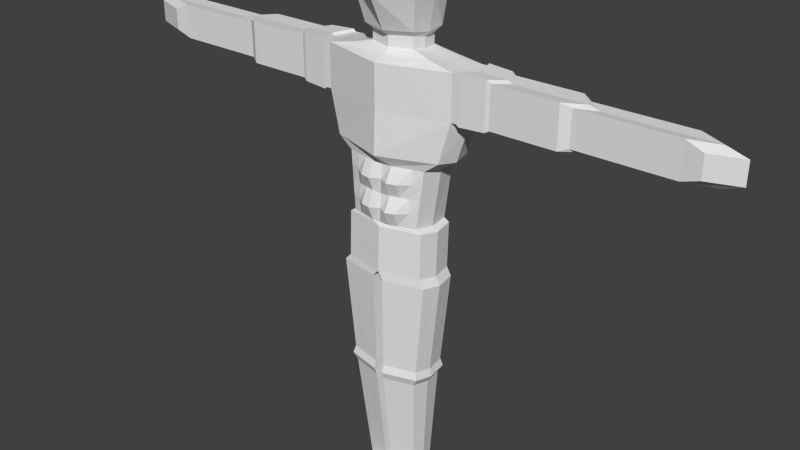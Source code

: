 # Source: player.blend  (saved by Blender 2.63.0; exported with 4.5.12 LTS)
import bpy
from mathutils import Matrix  # noqa: F401  (used for matrix-valued properties, if any)

bpy.ops.wm.read_factory_settings(use_empty=True)
scene = bpy.context.scene
scene.name = 'Scene'

# ---- collections
col_collection_1 = bpy.data.collections.new('Collection 1'); scene.collection.children.link(col_collection_1)

# ---- materials (node trees are filled in below, after node groups)
mat_material = bpy.data.materials.new('Material')
mat_material.alpha_threshold = 0.0
mat_material.use_transparent_shadow = False
mat_material.roughness = 0.5
mat_material.line_color = (0.0, 0.0, 0.0, 1.0)

# ---- material node trees

# ---- world
world_world = bpy.data.worlds.new('World'); scene.world = world_world
world_world.color = (0.05088, 0.05088, 0.05088)
world_world.use_sun_shadow = False
world_world.sun_shadow_jitter_overblur = 0.0
world_world.cycles.sampling_method = 'MANUAL'
world_world.cycles.sample_map_resolution = 256

# ---- meshes
me_cube = bpy.data.meshes.new('Cube')
me_cube.from_pydata([(0.7307, 0.5562, -0.9476), (0.757, -0.5678, -1.0), (-0.757, -0.5678, -1.0), (-0.7552, 0.5027, -0.9418), (0.6457, 0.5637, 0.5887), (0.6457, -0.8082, 0.5887), (-0.6457, -0.8082, 0.5887), (-0.6457, 0.5637, 0.5887), (0.8291, -5.96e-08, -1.0), (1.788e-07, 0.7407, -0.9637), (0.9891, 0.6526, -0.3312), (0.0, -0.7986, -1.0), (0.7371, -0.8641, -0.2788), (-0.8291, 2.98e-07, -1.0), (-0.7371, -0.8641, -0.2788), (-0.9646, 0.6987, -0.337), (0.8802, -5.364e-07, 0.5887), (2.384e-07, 0.8649, 0.5611), (-5.364e-07, -1.0, 0.5887), (-0.8802, 1.788e-07, 0.5887), (-1.49e-07, -1.788e-07, 0.8071), (1.0, -0.004793, -0.2788), (-2.98e-07, -1.079, -0.2788), (-1.0, -0.004792, -0.2788), (2.384e-07, 1.193, -0.2876), (0.6138, 0.4099, -1.054), (0.6359, -0.4262, -1.106), (-0.6368, -0.4262, -1.106), (-0.6353, 0.3701, -1.048), (0.6965, -0.003828, -1.106), (-0.000435, 0.5472, -1.07), (-0.0004351, -0.6914, -1.106), (-0.6974, -0.003827, -1.106), (1.196, 0.512, -1.365), (0.6138, 0.4099, -1.267), (0.6359, -0.4262, -1.32), (-0.6368, -0.4262, -1.32), (-0.6353, 0.3701, -1.262), (0.6965, -0.003828, -1.32), (-0.000435, 0.5472, -1.283), (-0.0004351, -0.6914, -1.32), (-0.6974, -0.003827, -1.32), (1.906, 0.5953, -1.453), (1.239, -0.5067, -1.417), (-1.237, -0.5067, -1.417), (-1.234, 0.4634, -1.359), (1.357, 0.007862, -1.417), (0.001316, 0.6792, -1.381), (0.001316, -0.8094, -1.417), (-1.355, 0.007862, -1.417), (1.906, 0.5953, -2.316), (1.974, -0.5874, -1.505), (-1.966, -0.5874, -1.505), (-1.962, 0.539, -1.447), (2.162, 0.01004, -1.505), (0.003956, 1.043, -1.469), (0.003956, -1.116, -1.505), (-2.154, 0.01004, -1.505), (1.582, 0.6498, -3.127), (1.974, -0.5874, -2.368), (-1.966, -0.5874, -2.368), (-1.962, 0.539, -2.31), (2.162, 0.01004, -2.368), (0.003956, 1.043, -2.332), (0.003956, -1.138, -2.368), (-2.154, 0.01004, -2.368), (1.167, 0.6644, -3.344), (1.639, -0.533, -3.179), (-1.636, -0.533, -3.179), (-1.632, 0.5934, -3.121), (1.795, 0.06448, -3.179), (0.001628, 1.097, -3.143), (0.001627, -1.083, -3.179), (-1.791, 0.06448, -3.179), (0.995, 0.7402, -4.473), (1.209, -0.5184, -3.397), (-1.21, -0.5184, -3.397), (-1.207, 0.608, -3.339), (1.324, 0.07911, -3.397), (-0.0002799, 0.8068, -3.361), (-0.0002802, -1.069, -3.397), (-1.325, 0.07911, -3.397), (1.153, 0.7447, -4.54), (1.031, -0.4426, -4.525), (-1.038, -0.4426, -4.525), (-1.036, 0.6838, -4.467), (1.13, 0.1549, -4.525), (-0.003468, 0.8825, -4.489), (-0.003468, -0.9928, -4.525), (-1.136, 0.1549, -4.525), (1.151, 0.7896, -5.382), (1.194, -0.4381, -4.593), (-1.201, -0.4381, -4.593), (-1.198, 0.6883, -4.534), (1.308, 0.1594, -4.593), (-0.003058, 0.9388, -4.556), (-0.003058, -0.9883, -4.593), (-1.314, 0.1594, -4.593), (-0.6036, 0.7333, -3.35), (1.193, -0.3932, -5.435), (-1.202, -0.3932, -5.435), (-1.199, 0.7332, -5.376), (1.307, 0.2043, -5.435), (-0.004588, 0.9837, -5.398), (-0.004588, -0.6361, -5.435), (-1.316, 0.2043, -5.435), (1.25, -0.09059, -5.492), (0.5834, 0.7615, -3.352), (-0.001874, 0.8446, -3.925), (-1.121, 0.6459, -3.903), (-0.5195, 0.8091, -4.478), (0.4958, 0.8372, -4.481), (1.081, 0.7023, -3.909), (0.5396, 0.7994, -3.917), (-0.5615, 0.7712, -3.914), (-0.9052, 0.6707, -3.344), (0.8752, 0.7129, -3.348), (-0.002671, 0.8833, -4.207), (-1.164, 0.627, -3.621), (-0.7775, 0.7464, -4.473), (0.7454, 0.7887, -4.477), (1.038, 0.7212, -4.191), (-0.3019, 0.7959, -3.355), (0.2916, 0.81, -3.357), (-0.001077, 0.8455, -3.643), (-1.078, 0.6649, -4.185), (-0.2615, 0.8717, -4.484), (0.2462, 0.8858, -4.485), (1.124, 0.6833, -3.627), (0.5177, 1.001, -4.199), (0.5615, 0.9628, -3.635), (0.2689, 0.8479, -3.921), (0.8103, 0.7508, -3.913), (-0.5826, 0.9346, -3.632), (-0.5405, 0.9725, -4.196), (-0.2817, 0.8338, -3.919), (-0.8414, 0.7086, -3.908), (0.7779, 0.806, -4.195), (-0.8733, 0.7259, -3.626), (0.2575, 1.049, -4.203), (0.2802, 1.011, -3.639), (0.8428, 0.7681, -3.631), (-0.2918, 0.9972, -3.637), (-0.2716, 1.035, -4.202), (-0.8095, 0.7637, -4.191), (2.053, 0.5953, -1.453), (2.053, 0.5953, -2.316), (2.127, -0.5874, -1.505), (-2.117, -0.5874, -1.505), (-2.112, 0.539, -1.447), (2.328, 0.01004, -1.505), (-2.319, 0.01004, -1.505), (2.127, -0.5874, -2.368), (-2.117, -0.5874, -2.368), (-2.112, 0.539, -2.31), (2.328, 0.01004, -2.368), (-2.319, 0.01004, -2.368), (2.123, 0.5953, -1.403), (2.123, 0.5953, -2.358), (2.199, -0.5874, -1.461), (-2.189, -0.5874, -1.461), (-2.184, 0.539, -1.397), (2.408, 0.01004, -1.461), (-2.398, 0.01004, -1.461), (2.199, -0.5874, -2.416), (-2.189, -0.5874, -2.416), (-2.184, 0.539, -2.352), (2.408, 0.01004, -2.416), (-2.398, 0.01004, -2.416), (2.123, 0.5953, -1.403), (2.123, 0.5953, -2.358), (2.199, -0.5874, -1.461), (-2.189, -0.5874, -1.461), (-2.184, 0.539, -1.397), (2.408, 0.01004, -1.461), (-2.398, 0.01004, -1.461), (2.199, -0.5874, -2.416), (-2.189, -0.5874, -2.416), (-2.184, 0.539, -2.352), (2.408, 0.01004, -2.416), (-2.398, 0.01004, -2.416), (2.831, 0.5493, -1.426), (2.831, 0.5493, -2.338), (2.933, -0.5425, -1.482), (-2.914, -0.5425, -1.482), (-2.907, 0.4973, -1.42), (3.211, 0.00901, -1.482), (-3.193, 0.00901, -1.482), (2.933, -0.5425, -2.394), (-2.914, -0.5425, -2.394), (-2.907, 0.4973, -2.332), (3.211, 0.00901, -2.394), (-3.193, 0.00901, -2.394), (2.943, 0.5171, -1.482), (2.943, 0.5171, -2.291), (3.049, -0.5111, -1.531), (-3.029, -0.5111, -1.531), (-3.022, 0.4681, -1.476), (3.338, 0.008287, -1.531), (-3.318, 0.008287, -1.531), (3.049, -0.5111, -2.34), (-3.029, -0.5111, -2.34), (-3.022, 0.4681, -2.286), (3.338, 0.008287, -2.34), (-3.318, 0.008287, -2.34), (4.777, 0.5171, -1.482), (4.777, 0.5171, -2.291), (4.949, -0.5111, -1.531), (-4.909, -0.5111, -1.531), (-4.897, 0.4681, -1.476), (5.418, 0.008287, -1.531), (-5.378, 0.008287, -1.531), (4.949, -0.5111, -2.34), (-4.909, -0.5111, -2.34), (-4.897, 0.4681, -2.286), (5.418, 0.008287, -2.34), (-5.378, 0.008287, -2.34), (5.024, 0.3871, -1.553), (5.024, 0.3871, -2.23), (5.204, -0.3843, -1.595), (-5.162, -0.3843, -1.595), (-5.149, 0.3503, -1.549), (5.698, 0.005367, -1.595), (-5.655, 0.005367, -1.595), (5.204, -0.3843, -2.271), (-5.162, -0.3843, -2.271), (-5.149, 0.3503, -2.225), (5.698, 0.005367, -2.271), (-5.655, 0.005367, -2.271), (7.665, 0.3871, -1.553), (7.665, 0.3871, -2.23), (7.941, -0.3843, -1.595), (-7.869, -0.3843, -1.595), (-7.85, 0.3503, -1.549), (8.693, 0.005367, -1.595), (-8.621, 0.005367, -1.595), (7.941, -0.3843, -2.271), (-7.869, -0.3843, -2.271), (-7.85, 0.3503, -2.225), (8.693, 0.005367, -2.271), (-8.621, 0.005367, -2.271), (8.148, 0.4092, -1.686), (8.148, 0.4092, -2.117), (8.441, -0.4058, -1.712), (-8.363, -0.4058, -1.712), (-8.343, 0.3703, -1.683), (9.24, 0.005863, -1.712), (-9.163, 0.005864, -1.712), (8.441, -0.4058, -2.143), (-8.363, -0.4058, -2.143), (-8.343, 0.3703, -2.114), (9.24, 0.005863, -2.143), (-9.163, 0.005864, -2.143), (1.151, 0.7934, -5.44), (1.193, -0.3893, -5.492), (-1.202, -0.3893, -5.492), (-1.199, 0.7371, -5.434), (1.307, 0.2081, -5.492), (-0.00472, 0.9876, -5.456), (-0.004721, -0.6322, -5.492), (-1.316, 0.2081, -5.492), (-0.00472, 0.2081, -5.492), (-0.602, 0.8623, -5.445), (-0.6035, -0.5108, -5.492), (-1.258, 0.4726, -5.463), (1.229, 0.5008, -5.466), (0.5732, 0.8905, -5.448), (0.594, -0.5108, -5.492), (-1.259, -0.09059, -5.492), (1.377, -0.3893, -5.63), (1.151, -0.06919, -7.526), (-0.00472, 0.5979, -5.474), (-0.00472, -0.212, -5.492), (1.335, 0.7934, -5.577), (1.434, -0.09059, -5.63), (1.072, 0.7481, -7.473), (1.106, -0.3454, -7.526), (-1.339, -0.3893, -5.658), (-1.337, 0.7371, -5.599), (-0.142, 0.9876, -5.621), (-0.142, -0.6322, -5.658), (-1.453, 0.2081, -5.658), (-0.142, 0.2081, -5.658), (-0.7393, 0.8623, -5.61), (-0.7407, -0.5108, -5.658), (-1.395, 0.4726, -5.629), (-1.396, -0.09059, -5.658), (-0.1174, 0.9981, -7.671), (-0.142, 0.5979, -5.64), (-0.142, -0.212, -5.658), (-1.126, 0.7442, -7.649), (-1.129, -0.397, -7.708), (1.491, 0.2081, -5.63), (0.1793, 0.9876, -5.593), (0.1793, -0.6322, -5.63), (0.1793, 0.2081, -5.63), (1.413, 0.5008, -5.603), (0.7572, 0.8905, -5.585), (0.778, -0.5108, -5.63), (1.165, -0.397, -7.68), (0.1793, 0.5979, -5.611), (0.1793, -0.212, -5.63), (1.13, 0.8013, -7.627), (1.213, -0.09432, -7.68), (-1.069, -0.3454, -7.554), (-1.067, 0.696, -7.496), (-0.1105, 0.9276, -7.517), (-0.1105, -0.5699, -7.554), (-1.161, 0.207, -7.554), (-0.1105, 0.207, -7.554), (-0.5888, 0.8118, -7.506), (-0.59, -0.4576, -7.554), (-1.114, 0.4515, -7.525), (-1.115, -0.06919, -7.554), (1.086, -0.05282, -7.832), (-0.1105, 0.5673, -7.536), (-0.1105, -0.1814, -7.554), (1.011, 0.7455, -7.78), (1.043, -0.3226, -7.832), (1.197, 0.207, -7.526), (0.1467, 0.9276, -7.489), (0.1467, -0.5699, -7.526), (0.1467, 0.207, -7.526), (1.134, 0.4775, -7.499), (0.6094, 0.8379, -7.481), (0.6261, -0.4576, -7.526), (-1.008, -0.3226, -7.86), (0.1467, 0.5673, -7.507), (0.1467, -0.1814, -7.526), (-1.006, 0.6946, -7.802), (-0.1038, 0.9209, -7.824), (-0.1174, -0.643, -7.708), (-1.225, 0.2083, -7.708), (-0.1174, 0.2083, -7.708), (-0.6218, 0.8711, -7.66), (-0.6231, -0.52, -7.708), (-1.176, 0.4763, -7.679), (-1.177, -0.09432, -7.708), (-0.1174, 0.6032, -7.69), (-0.1174, -0.2173, -7.708), (1.261, 0.2083, -7.68), (0.1538, 0.9981, -7.643), (0.1538, -0.643, -7.68), (0.1538, 0.2083, -7.68), (1.196, 0.5048, -7.653), (0.6418, 0.8997, -7.635), (0.6595, -0.52, -7.68), (0.1538, 0.6032, -7.661), (0.1538, -0.2173, -7.68), (-0.1038, -0.5419, -7.86), (-1.094, 0.217, -7.86), (-0.1038, 0.217, -7.86), (-0.5548, 0.8077, -7.813), (-0.5559, -0.4323, -7.86), (-1.05, 0.4558, -7.831), (-1.051, -0.05282, -7.86), (-0.07675, 0.5821, -10.3), (-0.1038, 0.5689, -7.842), (-0.1038, -0.1625, -7.86), (-0.7693, 0.4295, -10.28), (-0.7709, -0.2567, -10.34), (1.129, 0.217, -7.832), (0.1388, 0.9209, -7.796), (0.1388, -0.5419, -7.832), (0.1388, 0.217, -7.832), (1.07, 0.4812, -7.806), (0.5752, 0.8332, -7.788), (0.5909, -0.4323, -7.832), (0.8036, -0.2567, -10.31), (0.1388, 0.5689, -7.814), (0.1388, -0.1625, -7.832), (0.7794, 0.4638, -10.26), (0.8367, -0.07472, -10.31), (0.8373, -0.09265, -10.15), (0.7801, 0.4459, -10.1), (0.8043, -0.2746, -10.15), (-0.7703, -0.2746, -10.18), (-0.7686, 0.4116, -10.12), (-0.07611, 0.5642, -10.14), (-0.07611, -0.4226, -10.18), (-0.8363, 0.08934, -10.18), (-0.07611, 0.08934, -10.18), (-0.4224, 0.4879, -10.13), (-0.4232, -0.3486, -10.18), (-0.8025, 0.2504, -10.15), (-0.8033, -0.09265, -10.18), (-0.05752, 1.077, -10.16), (-0.07611, 0.3268, -10.16), (-0.07611, -0.1666, -10.18), (-0.6023, 0.9243, -10.15), (0.6161, 0.9586, -10.13), (0.8703, 0.08934, -10.15), (0.1101, 0.5642, -10.11), (0.1101, -0.4226, -10.15), (0.1101, 0.08934, -10.15), (0.8252, 0.2676, -10.12), (0.4451, 0.505, -10.1), (0.4572, -0.3486, -10.15), (0.6156, 0.9766, -10.24), (0.1101, 0.3268, -10.13), (0.1101, -0.1666, -10.15), (-0.6028, 0.9422, -10.25), (-0.05802, 1.095, -10.26), (-0.1321, -0.2558, -10.34), (-0.8369, 0.1073, -10.34), (-0.07675, 0.1073, -10.34), (-0.423, 0.5058, -10.29), (-0.4238, -0.3307, -10.34), (-0.8031, 0.2684, -10.31), (-0.8039, -0.07472, -10.34), (-0.4568, 0.1073, -10.34), (-0.07675, 0.3447, -10.32), (-0.07675, -0.1487, -10.34), (-0.4403, -0.1117, -10.34), (-0.4399, 0.3065, -10.31), (0.8697, 0.1073, -10.31), (0.1095, 0.5821, -10.27), (0.1648, -0.2558, -10.31), (0.1095, 0.1073, -10.31), (0.8246, 0.2855, -10.28), (0.4445, 0.523, -10.26), (0.4566, -0.3307, -10.31), (0.4896, 0.1073, -10.31), (0.1095, 0.3447, -10.29), (0.1095, -0.1487, -10.31), (0.467, 0.3151, -10.29), (0.4731, -0.1117, -10.31), (-0.3299, 1.001, -10.15), (0.08899, 1.077, -10.14), (0.3525, 1.018, -10.14), (-0.3304, 1.019, -10.26), (0.08849, 1.095, -10.25), (0.352, 1.036, -10.24)], [], [(13, 3, 28, 32), (20, 19, 6, 18), (21, 16, 5, 12), (22, 18, 6, 14), (23, 19, 7, 15), (24, 9, 3, 15), (31, 26, 1, 11), (11, 2, 27, 31), (9, 0, 25, 30), (16, 20, 18, 5), (4, 17, 20, 16), (17, 7, 19, 20), (8, 21, 12, 1), (0, 10, 21, 8), (10, 4, 16, 21), (11, 22, 14, 2), (1, 12, 22, 11), (12, 5, 18, 22), (13, 23, 15, 3), (2, 14, 23, 13), (14, 6, 19, 23), (17, 24, 15, 7), (4, 10, 24, 17), (10, 0, 9, 24), (31, 27, 36, 40), (41, 36, 27, 32), (29, 26, 35, 38), (30, 25, 34, 39), (32, 27, 2, 13), (8, 1, 26, 29), (29, 25, 0, 8), (30, 28, 3, 9), (39, 34, 33, 47), (41, 37, 45, 49), (47, 45, 37, 39), (48, 43, 35, 40), (38, 34, 25, 29), (40, 35, 26, 31), (39, 37, 28, 30), (32, 28, 37, 41), (56, 51, 43, 48), (54, 42, 33, 46), (48, 44, 52, 56), (57, 52, 44, 49), (38, 35, 43, 46), (49, 44, 36, 41), (40, 36, 44, 48), (46, 33, 34, 38), (145, 146, 50, 42), (60, 52, 148, 153), (55, 42, 50, 63), (156, 154, 61, 65), (55, 53, 45, 47), (49, 45, 53, 57), (47, 33, 42, 55), (46, 43, 51, 54), (65, 61, 69, 73), (71, 69, 61, 63), (72, 67, 59, 64), (70, 58, 50, 62), (56, 52, 60, 64), (57, 53, 149, 151), (64, 59, 51, 56), (63, 61, 53, 55), (72, 68, 76, 80), (81, 76, 68, 73), (70, 67, 75, 78), (71, 58, 66, 116, 107, 123, 79), (63, 50, 58, 71), (62, 59, 67, 70), (73, 68, 60, 65), (64, 60, 68, 72), (137, 121, 74, 120), (81, 77, 118, 109, 125, 85, 89), (138, 118, 77, 115), (88, 83, 75, 80), (78, 66, 58, 70), (80, 75, 67, 72), (79, 122, 98, 115, 77, 69, 71), (73, 69, 77, 81), (96, 91, 83, 88), (94, 82, 74, 86), (88, 84, 92, 96), (97, 92, 84, 89), (78, 75, 83, 86), (89, 84, 76, 81), (80, 76, 84, 88), (86, 74, 121, 112, 128, 66, 78), (105, 100, 92, 97), (94, 91, 99, 102), (95, 82, 90, 103), (97, 93, 101, 105), (95, 93, 85, 119, 110, 126, 87), (89, 85, 93, 97), (87, 127, 111, 120, 74, 82, 95), (86, 83, 91, 94), (259, 267, 254, 99, 104), (257, 265, 253, 90, 102), (104, 100, 255, 263, 259), (260, 268, 255, 100, 105), (96, 92, 100, 104), (102, 90, 82, 94), (104, 99, 91, 96), (103, 101, 93, 95), (139, 129, 111, 127), (140, 130, 113, 131), (141, 128, 112, 132), (142, 133, 98, 122), (143, 134, 114, 135), (144, 125, 109, 136), (129, 137, 120, 111), (113, 132, 137, 129), (132, 112, 121, 137), (133, 138, 115, 98), (114, 136, 138, 133), (136, 109, 118, 138), (117, 139, 127, 87), (108, 131, 139, 117), (131, 113, 129, 139), (124, 140, 131, 108), (79, 123, 140, 124), (123, 107, 130, 140), (130, 141, 132, 113), (107, 116, 141, 130), (116, 66, 128, 141), (124, 142, 122, 79), (108, 135, 142, 124), (135, 114, 133, 142), (117, 143, 135, 108), (87, 126, 143, 117), (126, 110, 134, 143), (134, 144, 136, 114), (110, 119, 144, 134), (119, 85, 125, 144), (168, 166, 154, 156), (153, 148, 160, 165), (162, 157, 145, 150), (167, 164, 152, 155), (150, 145, 42, 54), (62, 50, 146, 155), (54, 51, 147, 150), (155, 152, 59, 62), (53, 61, 154, 149), (51, 59, 152, 147), (151, 148, 52, 57), (65, 60, 153, 156), (165, 160, 172, 177), (174, 169, 157, 162), (179, 176, 164, 167), (163, 161, 173, 175), (163, 160, 148, 151), (155, 146, 158, 167), (157, 158, 146, 145), (156, 153, 165, 168), (150, 147, 159, 162), (147, 152, 164, 159), (149, 154, 166, 161), (151, 149, 161, 163), (174, 171, 183, 186), (180, 177, 189, 192), (181, 182, 170, 169), (179, 170, 182, 191), (180, 178, 166, 168), (175, 172, 160, 163), (167, 158, 170, 179), (169, 170, 158, 157), (168, 165, 177, 180), (162, 159, 171, 174), (159, 164, 176, 171), (161, 166, 178, 173), (203, 200, 188, 191), (187, 185, 197, 199), (185, 190, 202, 197), (183, 188, 200, 195), (171, 176, 188, 183), (173, 178, 190, 185), (175, 173, 185, 187), (191, 188, 176, 179), (186, 181, 169, 174), (177, 172, 184, 189), (192, 190, 178, 180), (187, 184, 172, 175), (204, 201, 213, 216), (205, 206, 194, 193), (203, 194, 206, 215), (211, 208, 196, 199), (198, 193, 181, 186), (189, 184, 196, 201), (204, 202, 190, 192), (199, 196, 184, 187), (191, 182, 194, 203), (193, 194, 182, 181), (192, 189, 201, 204), (186, 183, 195, 198), (211, 209, 221, 223), (209, 214, 226, 221), (207, 212, 224, 219), (210, 207, 219, 222), (198, 195, 207, 210), (195, 200, 212, 207), (197, 202, 214, 209), (199, 197, 209, 211), (215, 212, 200, 203), (210, 205, 193, 198), (201, 196, 208, 213), (216, 214, 202, 204), (227, 218, 230, 239), (235, 232, 220, 223), (240, 238, 226, 228), (225, 220, 232, 237), (227, 224, 212, 215), (222, 217, 205, 210), (213, 208, 220, 225), (228, 226, 214, 216), (223, 220, 208, 211), (215, 206, 218, 227), (217, 218, 206, 205), (216, 213, 225, 228), (235, 233, 245, 247), (233, 238, 250, 245), (231, 236, 248, 243), (234, 231, 243, 246), (229, 230, 218, 217), (228, 225, 237, 240), (222, 219, 231, 234), (219, 224, 236, 231), (221, 226, 238, 233), (223, 221, 233, 235), (239, 236, 224, 227), (234, 229, 217, 222), (252, 249, 244, 247), (246, 243, 248, 251), (247, 245, 250, 252), (251, 242, 241, 246), (251, 248, 236, 239), (246, 241, 229, 234), (237, 232, 244, 249), (252, 250, 238, 240), (247, 244, 232, 235), (239, 230, 242, 251), (241, 242, 230, 229), (240, 237, 249, 252), (283, 278, 256, 262), (272, 259, 280, 289), (274, 292, 257, 106), (106, 254, 269, 274), (258, 262, 256, 101, 103), (105, 101, 256, 264, 260), (103, 90, 253, 266, 258), (102, 99, 254, 106, 257), (289, 282, 261, 272), (271, 261, 282, 288), (288, 279, 258, 271), (285, 281, 260, 264), (264, 256, 278, 285), (284, 280, 259, 263), (297, 293, 258, 266), (266, 253, 273, 297), (300, 295, 261, 271), (271, 258, 293, 300), (265, 257, 292, 296), (296, 273, 253, 265), (274, 269, 276, 270), (325, 276, 269, 298), (301, 295, 322, 328), (324, 320, 293, 297), (284, 277, 304, 311), (327, 322, 295, 300), (283, 279, 306, 310), (286, 281, 308, 313), (262, 258, 279, 283), (286, 277, 255, 268), (268, 260, 281, 286), (263, 255, 277, 284), (289, 280, 307, 316), (323, 275, 273, 296), (270, 319, 292, 274), (298, 294, 321, 325), (285, 278, 305, 312), (328, 321, 294, 301), (315, 306, 279, 288), (311, 307, 280, 284), (272, 261, 295, 301), (301, 294, 259, 272), (298, 269, 254, 267), (267, 259, 294, 298), (312, 305, 290, 336), (338, 287, 306, 315), (335, 331, 307, 311), (344, 302, 275, 323), (303, 340, 319, 270), (325, 321, 342, 346), (334, 290, 305, 310), (348, 342, 321, 328), (337, 291, 304, 313), (339, 333, 309, 316), (336, 332, 308, 312), (315, 309, 333, 338), (324, 275, 302, 345), (327, 320, 341, 347), (323, 319, 340, 344), (311, 304, 291, 335), (288, 282, 309, 315), (312, 308, 281, 285), (316, 309, 282, 289), (313, 304, 277, 286), (310, 305, 278, 283), (296, 292, 319, 323), (300, 293, 320, 327), (297, 273, 275, 324), (345, 302, 317, 366), (347, 341, 362, 369), (344, 340, 361, 365), (335, 291, 326, 353), (334, 287, 330, 352), (337, 332, 350, 355), (339, 331, 349, 358), (303, 299, 318, 314), (367, 318, 299, 346), (348, 343, 364, 370), (366, 362, 341, 345), (369, 364, 343, 347), (336, 290, 329, 354), (357, 330, 287, 338), (353, 349, 331, 335), (365, 317, 302, 344), (347, 343, 322, 327), (345, 341, 320, 324), (328, 322, 343, 348), (346, 299, 276, 325), (270, 276, 299, 303), (316, 307, 331, 339), (313, 308, 332, 337), (310, 306, 287, 334), (357, 351, 381, 387), (366, 317, 374, 396), (369, 362, 392, 399), (365, 361, 391, 395), (353, 326, 376, 383), (352, 330, 378, 382), (355, 350, 380, 385), (358, 349, 379, 388), (314, 318, 375, 373), (397, 375, 318, 367), (370, 364, 394, 400), (396, 392, 362, 366), (399, 394, 364, 369), (354, 329, 377, 384), (387, 378, 330, 357), (383, 379, 349, 353), (338, 333, 351, 357), (354, 350, 332, 336), (358, 351, 333, 339), (355, 326, 291, 337), (370, 363, 342, 348), (352, 329, 290, 334), (346, 342, 363, 367), (314, 361, 340, 303), (384, 377, 359, 408), (411, 356, 378, 387), (407, 403, 379, 383), (419, 371, 374, 395), (372, 415, 391, 373), (397, 393, 417, 421), (396, 374, 390, 429), (424, 417, 393, 400), (409, 360, 376, 385), (412, 405, 381, 388), (408, 404, 380, 384), (387, 381, 405, 411), (430, 402, 356, 406), (399, 392, 416, 423), (395, 391, 415, 419), (383, 376, 360, 407), (384, 380, 350, 354), (388, 381, 351, 358), (385, 376, 326, 355), (400, 393, 363, 370), (382, 377, 329, 352), (367, 363, 393, 397), (373, 391, 361, 314), (395, 374, 317, 365), (413, 407, 360, 409), (414, 410, 404, 408), (410, 413, 409, 404), (405, 412, 413, 410), (412, 403, 407, 413), (406, 414, 408, 359), (356, 411, 414, 406), (411, 405, 410, 414), (425, 422, 418, 423), (426, 421, 417, 424), (420, 425, 423, 416), (371, 419, 425, 420), (419, 415, 422, 425), (422, 426, 424, 418), (415, 372, 426, 422), (372, 368, 421, 426), (423, 418, 394, 399), (428, 431, 416, 392), (400, 394, 418, 424), (421, 368, 375, 397), (373, 375, 368, 372), (388, 379, 403, 412), (385, 380, 404, 409), (382, 378, 386, 427), (430, 401, 389, 427), (429, 390, 398, 432), (432, 431, 428, 429), (427, 386, 402, 430), (402, 386, 378, 356), (432, 398, 371, 420), (359, 377, 389, 401), (429, 428, 392, 396), (420, 416, 431, 432), (427, 389, 377, 382), (374, 371, 398, 390), (406, 359, 401, 430)])
_uv = me_cube.uv_layers.new(name='UVMap')
_uv.uv.foreach_set('vector', [0.7798, 0.7454, 0.747, 0.7364, 0.7571, 0.7295, 0.7814, 0.7367, 0.776, 0.1178, 0.8324, 0.1014, 0.8327, 0.1574, 0.7951, 0.1819, 0.8808, 0.23, 0.8813, 0.2877, 0.8276, 0.2878, 0.8237, 0.2301, 0.6871, 0.8338, 0.6869, 0.8914, 0.6439, 0.891, 0.638, 0.8333, 0.7845, 0.7936, 0.784, 0.8513, 0.7464, 0.8511, 0.7377, 0.7895, 0.7789, 0.2472, 0.8237, 0.2476, 0.8222, 0.2981, 0.7821, 0.312, 0.8326, 0.6964, 0.8204, 0.6521, 0.8305, 0.6454, 0.8394, 0.6973, 0.8394, 0.6973, 0.8179, 0.7454, 0.8098, 0.7362, 0.8326, 0.6964, 0.7377, 0.6845, 0.7559, 0.6377, 0.7649, 0.6466, 0.7507, 0.6861, 0.72, 0.1347, 0.776, 0.1178, 0.7951, 0.1819, 0.7503, 0.1819, 0.7243, 0.09422, 0.7599, 0.06278, 0.776, 0.1178, 0.72, 0.1347, 0.7599, 0.06278, 0.8068, 0.06978, 0.8324, 0.1014, 0.776, 0.1178, 0.881, 0.1819, 0.8808, 0.23, 0.8237, 0.2301, 0.8433, 0.182, 0.9182, 0.1852, 0.9246, 0.2264, 0.8808, 0.23, 0.881, 0.1819, 0.9246, 0.2264, 0.919, 0.2876, 0.8813, 0.2877, 0.8808, 0.23, 0.6872, 0.7853, 0.6871, 0.8338, 0.638, 0.8333, 0.6368, 0.7847, 0.7377, 0.785, 0.7362, 0.8336, 0.6871, 0.8338, 0.6872, 0.7853, 0.7362, 0.8336, 0.7299, 0.8912, 0.6869, 0.8914, 0.6871, 0.8338, 0.7843, 0.7454, 0.7845, 0.7936, 0.7377, 0.7895, 0.7508, 0.7492, 0.8221, 0.7455, 0.8417, 0.7936, 0.7845, 0.7936, 0.7843, 0.7454, 0.8417, 0.7936, 0.8378, 0.8513, 0.784, 0.8513, 0.7845, 0.7936, 0.7222, 0.2477, 0.7789, 0.2472, 0.7821, 0.312, 0.7203, 0.2911, 0.72, 0.205, 0.7813, 0.1819, 0.7789, 0.2472, 0.7222, 0.2477, 0.7813, 0.1819, 0.8223, 0.1991, 0.8237, 0.2476, 0.7789, 0.2472, 0.2142, 0.8262, 0.2147, 0.7837, 0.229, 0.7838, 0.2284, 0.8262, 0.8024, 0.03349, 0.8044, 0.005446, 0.8186, 0.006494, 0.8166, 0.03454, 0.7882, 0.03192, 0.7865, 0.003861, 0.8007, 0.002988, 0.8024, 0.03104, 0.2147, 0.7413, 0.2133, 0.7005, 0.2276, 0.7004, 0.229, 0.7412, 0.7814, 0.7367, 0.8098, 0.7362, 0.8179, 0.7454, 0.7798, 0.7454, 0.7936, 0.6359, 0.8305, 0.6454, 0.8204, 0.6521, 0.793, 0.6446, 0.793, 0.6446, 0.7649, 0.6466, 0.7559, 0.6377, 0.7936, 0.6359, 0.7507, 0.6861, 0.7571, 0.7295, 0.747, 0.7364, 0.7377, 0.6845, 0.6118, 0.1638, 0.6299, 0.2016, 0.632, 0.2409, 0.6033, 0.1658, 0.6371, 0.1103, 0.6138, 0.12, 0.5988, 0.08242, 0.6266, 0.06772, 0.6033, 0.1658, 0.5988, 0.08242, 0.6138, 0.12, 0.6118, 0.1638, 0.7, 0.1435, 0.6989, 0.2284, 0.6845, 0.1905, 0.6922, 0.1452, 0.8024, 0.03104, 0.8006, 0.05882, 0.7864, 0.05969, 0.7882, 0.03192, 0.2284, 0.8262, 0.2287, 0.8686, 0.2145, 0.8685, 0.2142, 0.8262, 0.229, 0.7412, 0.2277, 0.7837, 0.2134, 0.7837, 0.2147, 0.7413, 0.8166, 0.03454, 0.8186, 0.05969, 0.8044, 0.05864, 0.8024, 0.03349, 0.72, 0.139, 0.7152, 0.2748, 0.6989, 0.2284, 0.7, 0.1435, 0.6792, 0.296, 0.6373, 0.2881, 0.632, 0.2409, 0.6672, 0.2438, 0.7, 0.1435, 0.6618, 0.06767, 0.6562, 0.01903, 0.72, 0.139, 0.6146, 0.0158, 0.6562, 0.01903, 0.6618, 0.06767, 0.6266, 0.06772, 0.658, 0.2008, 0.6845, 0.1905, 0.6989, 0.2284, 0.6672, 0.2438, 0.6266, 0.06772, 0.6618, 0.06767, 0.6655, 0.1079, 0.6371, 0.1103, 0.6922, 0.1452, 0.6655, 0.1079, 0.6618, 0.06767, 0.7, 0.1435, 0.6672, 0.2438, 0.632, 0.2409, 0.6299, 0.2016, 0.658, 0.2008, 0.2973, 0.5783, 0.2974, 0.5208, 0.3072, 0.5209, 0.307, 0.5783, 0.2777, 0.06044, 0.2775, 0.002979, 0.2876, 0.002948, 0.2878, 0.0604, 0.4333, 0.5773, 0.307, 0.5783, 0.3072, 0.5209, 0.4334, 0.5199, 0.2978, 0.6184, 0.3114, 0.5829, 0.3214, 0.5829, 0.3088, 0.6183, 0.5798, 0.1714, 0.5831, 0.03623, 0.5988, 0.08242, 0.6033, 0.1658, 0.6266, 0.06772, 0.5988, 0.08242, 0.5831, 0.03623, 0.6146, 0.0158, 0.6033, 0.1658, 0.632, 0.2409, 0.6373, 0.2881, 0.5798, 0.1714, 0.6672, 0.2438, 0.6989, 0.2284, 0.7152, 0.2748, 0.6792, 0.296, 0.6341, 0.9198, 0.6354, 0.9553, 0.5811, 0.9554, 0.5797, 0.9199, 0.4337, 0.4658, 0.543, 0.4679, 0.5649, 0.522, 0.4334, 0.5199, 0.1468, 0.114, 0.03769, 0.1153, 0.01518, 0.06125, 0.1464, 0.05987, 0.9567, 0.8961, 0.955, 0.9353, 0.9008, 0.934, 0.9024, 0.8948, 0.1463, 0.002454, 0.2775, 0.002979, 0.2777, 0.06044, 0.1464, 0.05987, 0.6146, 0.0158, 0.5831, 0.03623, 0.5808, 0.02647, 0.6121, 0.005081, 0.1464, 0.05987, 0.01518, 0.06125, 0.015, 0.003788, 0.1463, 0.002454, 0.4334, 0.5199, 0.5649, 0.522, 0.5647, 0.5795, 0.4333, 0.5773, 0.1468, 0.114, 0.2559, 0.1146, 0.2275, 0.1292, 0.1469, 0.1285, 0.9421, 0.09815, 0.9498, 0.1379, 0.9212, 0.1383, 0.9108, 0.09857, 0.7779, 0.8924, 0.7661, 0.9317, 0.7377, 0.9303, 0.7468, 0.8908, 0.4337, 0.4658, 0.3289, 0.4669, 0.3566, 0.4524, 0.376, 0.4522, 0.3953, 0.4519, 0.4147, 0.4517, 0.4342, 0.4515, 0.4334, 0.5199, 0.3072, 0.5209, 0.3289, 0.4669, 0.4337, 0.4658, 0.9024, 0.8948, 0.9006, 0.8551, 0.9549, 0.8564, 0.9567, 0.8961, 0.5797, 0.9199, 0.5823, 0.8802, 0.6366, 0.8802, 0.6341, 0.9198, 0.1464, 0.05987, 0.2777, 0.06044, 0.2559, 0.1146, 0.1468, 0.114, 0.3825, 0.3957, 0.3653, 0.396, 0.3682, 0.3772, 0.3847, 0.377, 0.8852, 0.8525, 0.8498, 0.8539, 0.8498, 0.835, 0.8497, 0.8162, 0.8497, 0.7973, 0.8497, 0.7784, 0.8852, 0.777, 0.4925, 0.434, 0.5119, 0.4345, 0.5148, 0.4533, 0.4946, 0.4528, 0.1474, 0.2038, 0.07847, 0.205, 0.06636, 0.1297, 0.1469, 0.1285, 0.7468, 0.8908, 0.7377, 0.8513, 0.7651, 0.8528, 0.7779, 0.8924, 0.1469, 0.1285, 0.06636, 0.1297, 0.03769, 0.1153, 0.1468, 0.114, 0.4342, 0.4515, 0.4543, 0.4519, 0.4744, 0.4524, 0.4946, 0.4528, 0.5148, 0.4533, 0.543, 0.4679, 0.4337, 0.4658, 0.9108, 0.09857, 0.9214, 0.0632, 0.9499, 0.06278, 0.9421, 0.09815, 0.1474, 0.2083, 0.0676, 0.2095, 0.07847, 0.205, 0.1474, 0.2038, 0.2926, 0.7771, 0.3017, 0.7377, 0.3122, 0.7377, 0.3044, 0.7769, 0.1474, 0.2038, 0.2163, 0.2046, 0.2272, 0.209, 0.1474, 0.2083, 0.3122, 0.8519, 0.3045, 0.8917, 0.2936, 0.8919, 0.3003, 0.8521, 0.8354, 0.1024, 0.8327, 0.06278, 0.9082, 0.06284, 0.9108, 0.1025, 0.8852, 0.777, 0.9249, 0.7796, 0.9249, 0.8551, 0.8852, 0.8525, 0.1469, 0.1285, 0.2275, 0.1292, 0.2163, 0.2046, 0.1474, 0.2038, 0.9108, 0.1025, 0.91, 0.1417, 0.8911, 0.1417, 0.8723, 0.1417, 0.8534, 0.1417, 0.8346, 0.1417, 0.8354, 0.1024, 0.4212, 0.9092, 0.461, 0.9108, 0.4615, 0.967, 0.4218, 0.9654, 0.7817, 0.891, 0.7796, 0.8513, 0.8358, 0.8514, 0.8378, 0.8911, 0.4345, 0.3717, 0.3577, 0.3727, 0.3579, 0.3166, 0.4347, 0.3156, 0.4218, 0.9654, 0.3864, 0.9677, 0.3858, 0.9115, 0.4212, 0.9092, 0.4345, 0.3717, 0.5143, 0.3736, 0.5035, 0.378, 0.4862, 0.3776, 0.469, 0.3771, 0.4517, 0.3767, 0.4345, 0.3762, 0.3003, 0.8521, 0.2937, 0.8168, 0.3045, 0.8166, 0.3122, 0.8519, 0.4345, 0.3762, 0.4179, 0.3765, 0.4013, 0.3767, 0.3847, 0.377, 0.3682, 0.3772, 0.3577, 0.3727, 0.4345, 0.3717, 0.3044, 0.7769, 0.3122, 0.8165, 0.3014, 0.8166, 0.2926, 0.7771, 0.1477, 0.2688, 0.1078, 0.2692, 0.06789, 0.2695, 0.06787, 0.2657, 0.1476, 0.265, 0.8417, 0.8912, 0.841, 0.9108, 0.8403, 0.9304, 0.8364, 0.9303, 0.8378, 0.8911, 0.1476, 0.265, 0.2274, 0.2652, 0.2275, 0.269, 0.1876, 0.2689, 0.1477, 0.2688, 0.4211, 0.9053, 0.441, 0.9062, 0.4609, 0.907, 0.461, 0.9108, 0.4212, 0.9092, 0.1474, 0.2083, 0.2272, 0.209, 0.2274, 0.2652, 0.1476, 0.265, 0.8378, 0.8911, 0.8364, 0.9303, 0.7802, 0.9302, 0.7817, 0.891, 0.1476, 0.265, 0.06787, 0.2657, 0.0676, 0.2095, 0.1474, 0.2083, 0.4347, 0.3156, 0.5145, 0.3175, 0.5143, 0.3736, 0.4345, 0.3717, 0.4169, 0.3951, 0.3996, 0.3954, 0.4013, 0.3767, 0.4179, 0.3765, 0.4153, 0.4328, 0.3966, 0.433, 0.3983, 0.4143, 0.4163, 0.4141, 0.3781, 0.4334, 0.3595, 0.4336, 0.3624, 0.4148, 0.3803, 0.4146, 0.4535, 0.433, 0.4729, 0.4334, 0.4744, 0.4524, 0.4543, 0.4519, 0.4522, 0.3953, 0.4702, 0.3958, 0.4717, 0.4148, 0.453, 0.4143, 0.4883, 0.3964, 0.5063, 0.3969, 0.5091, 0.4157, 0.4904, 0.4152, 0.3996, 0.3954, 0.3825, 0.3957, 0.3847, 0.377, 0.4013, 0.3767, 0.3983, 0.4143, 0.3803, 0.4146, 0.3825, 0.3957, 0.3996, 0.3954, 0.3803, 0.4146, 0.3624, 0.4148, 0.3653, 0.396, 0.3825, 0.3957, 0.4729, 0.4334, 0.4925, 0.434, 0.4946, 0.4528, 0.4744, 0.4524, 0.4717, 0.4148, 0.4904, 0.4152, 0.4925, 0.434, 0.4729, 0.4334, 0.4904, 0.4152, 0.5091, 0.4157, 0.5119, 0.4345, 0.4925, 0.434, 0.4344, 0.395, 0.4169, 0.3951, 0.4179, 0.3765, 0.4345, 0.3762, 0.4344, 0.4139, 0.4163, 0.4141, 0.4169, 0.3951, 0.4344, 0.395, 0.4163, 0.4141, 0.3983, 0.4143, 0.3996, 0.3954, 0.4169, 0.3951, 0.4342, 0.4327, 0.4153, 0.4328, 0.4163, 0.4141, 0.4344, 0.4139, 0.4342, 0.4515, 0.4147, 0.4517, 0.4153, 0.4328, 0.4342, 0.4327, 0.4147, 0.4517, 0.3953, 0.4519, 0.3966, 0.433, 0.4153, 0.4328, 0.3966, 0.433, 0.3781, 0.4334, 0.3803, 0.4146, 0.3983, 0.4143, 0.3953, 0.4519, 0.376, 0.4522, 0.3781, 0.4334, 0.3966, 0.433, 0.376, 0.4522, 0.3566, 0.4524, 0.3595, 0.4336, 0.3781, 0.4334, 0.4342, 0.4327, 0.4535, 0.433, 0.4543, 0.4519, 0.4342, 0.4515, 0.4344, 0.4139, 0.453, 0.4143, 0.4535, 0.433, 0.4342, 0.4327, 0.453, 0.4143, 0.4717, 0.4148, 0.4729, 0.4334, 0.4535, 0.433, 0.4344, 0.395, 0.4522, 0.3953, 0.453, 0.4143, 0.4344, 0.4139, 0.4345, 0.3762, 0.4517, 0.3767, 0.4522, 0.3953, 0.4344, 0.395, 0.4517, 0.3767, 0.469, 0.3771, 0.4702, 0.3958, 0.4522, 0.3953, 0.4702, 0.3958, 0.4883, 0.3964, 0.4904, 0.4152, 0.4717, 0.4148, 0.469, 0.3771, 0.4862, 0.3776, 0.4883, 0.3964, 0.4702, 0.3958, 0.4862, 0.3776, 0.5035, 0.378, 0.5063, 0.3969, 0.4883, 0.3964, 0.2926, 0.6185, 0.3067, 0.5831, 0.3114, 0.5829, 0.2978, 0.6184, 0.2878, 0.0604, 0.2876, 0.002948, 0.2924, 0.0, 0.2926, 0.06359, 0.6828, 0.312, 0.6405, 0.3023, 0.6395, 0.2977, 0.6817, 0.3068, 0.9558, 0.223, 0.9396, 0.2619, 0.9347, 0.2615, 0.9505, 0.2226, 0.6817, 0.3068, 0.6395, 0.2977, 0.6373, 0.2881, 0.6792, 0.296, 0.9394, 0.2219, 0.9246, 0.1819, 0.9344, 0.1825, 0.9505, 0.2226, 0.6792, 0.296, 0.7152, 0.2748, 0.7175, 0.2847, 0.6817, 0.3068, 0.9505, 0.2226, 0.9347, 0.2615, 0.9246, 0.2609, 0.9394, 0.2219, 0.5647, 0.5795, 0.5649, 0.522, 0.5749, 0.5221, 0.5747, 0.5795, 0.015, 0.003788, 0.01518, 0.06125, 0.005029, 0.06128, 0.004853, 0.003819, 0.6121, 0.005081, 0.6539, 0.009246, 0.6562, 0.01903, 0.6146, 0.0158, 0.3088, 0.6183, 0.3214, 0.6581, 0.3113, 0.6581, 0.2978, 0.6184, 0.0, 0.0, 0.0, 0.0, 0.0, 0.0, 0.0, 0.0, 0.0, 0.0, 0.0, 0.0, 0.0, 0.0, 0.0, 0.0, 0.0, 0.0, 0.0, 0.0, 0.0, 0.0, 0.0, 0.0, 0.0, 0.0, 0.0, 0.0, 0.0, 0.0, 0.0, 0.0, 0.6109, 0.0, 0.6528, 0.004611, 0.6539, 0.009246, 0.6121, 0.005081, 0.9505, 0.2226, 0.9344, 0.1825, 0.9391, 0.1828, 0.9558, 0.223, 0.2926, 0.5816, 0.2928, 0.518, 0.2974, 0.5208, 0.2973, 0.5783, 0.2978, 0.6184, 0.3113, 0.6581, 0.3066, 0.6582, 0.2926, 0.6185, 0.6817, 0.3068, 0.7175, 0.2847, 0.7185, 0.2895, 0.6828, 0.312, 0.004853, 0.003819, 0.005029, 0.06128, 0.0001951, 0.06449, 0.0, 0.0009014, 0.5747, 0.5795, 0.5749, 0.5221, 0.5797, 0.5193, 0.5795, 0.5829, 0.6121, 0.005081, 0.5808, 0.02647, 0.5797, 0.02186, 0.6109, 0.0, 0.6983, 0.3299, 0.7377, 0.3149, 0.736, 0.3638, 0.6998, 0.3833, 0.8852, 0.3261, 0.9249, 0.3121, 0.922, 0.3604, 0.8854, 0.3791, 0.3291, 0.9656, 0.3803, 0.9635, 0.378, 0.9896, 0.3354, 0.9898, 0.6193, 0.7667, 0.5797, 0.7847, 0.584, 0.7376, 0.6208, 0.7133, 0.0, 0.0, 0.0, 0.0, 0.0, 0.0, 0.0, 0.0, 0.0, 0.0, 0.0, 0.0, 0.0, 0.0, 0.0, 0.0, 0.0, 0.0, 0.0, 0.0, 0.0, 0.0, 0.0, 0.0, 0.0, 0.0, 0.0, 0.0, 0.0, 0.0, 0.0, 0.0, 0.0, 0.0, 0.0, 0.0, 0.0, 0.0, 0.0, 0.0, 0.0, 0.0, 0.0, 0.0, 0.0, 0.0, 0.0, 0.0, 0.0, 0.0, 0.0, 0.0, 0.0, 0.0, 0.0, 0.0, 0.0, 0.0, 0.0, 0.0, 0.0, 0.0, 0.0, 0.0, 0.6209, 0.7049, 0.655, 0.7251, 0.657, 0.7328, 0.6208, 0.7133, 0.9607, 0.7099, 0.928, 0.7287, 0.9301, 0.721, 0.9609, 0.7015, 0.00138, 0.6404, 0.06215, 0.6406, 0.05899, 0.6482, 0.005079, 0.648, 0.2303, 0.641, 0.291, 0.6412, 0.2875, 0.6489, 0.2336, 0.6487, 0.229, 0.5921, 0.2926, 0.5923, 0.291, 0.6412, 0.2303, 0.641, 0.0, 0.5921, 0.0636, 0.5923, 0.06215, 0.6406, 0.00138, 0.6404, 0.9603, 0.7628, 0.9249, 0.7769, 0.928, 0.7287, 0.9607, 0.7099, 0.6208, 0.7133, 0.657, 0.7328, 0.6587, 0.7817, 0.6193, 0.7667, 0.6998, 0.3833, 0.6631, 0.359, 0.6587, 0.312, 0.6983, 0.3299, 0.1196, 0.9919, 0.06551, 0.9921, 0.06489, 0.9685, 0.1218, 0.9664, 0.8854, 0.3791, 0.8526, 0.3602, 0.8497, 0.312, 0.8852, 0.3261, 0.9607, 0.7099, 0.9973, 0.7286, 1.0, 0.777, 0.9603, 0.7628, 0.8853, 0.3875, 0.9198, 0.3681, 0.9202, 0.4934, 0.8857, 0.5247, 0.3266, 0.8798, 0.3806, 0.8796, 0.379, 0.9313, 0.3309, 0.9314, 0.6209, 0.7049, 0.5862, 0.7303, 0.5896, 0.6081, 0.6247, 0.5663, 0.9618, 0.5642, 0.9962, 0.5957, 0.9953, 0.7209, 0.9609, 0.7015, 0.7001, 0.3917, 0.6655, 0.3664, 0.6631, 0.359, 0.6998, 0.3833, 0.1218, 0.9664, 0.06489, 0.9685, 0.06629, 0.9456, 0.1221, 0.9454, 0.8853, 0.3875, 0.8545, 0.3679, 0.8526, 0.3602, 0.8854, 0.3791, 0.9609, 0.7015, 0.9953, 0.7209, 0.9973, 0.7286, 0.9607, 0.7099, 0.6208, 0.7133, 0.584, 0.7376, 0.5862, 0.7303, 0.6209, 0.7049, 0.3309, 0.9314, 0.379, 0.9313, 0.3803, 0.9635, 0.3291, 0.9656, 0.8854, 0.3791, 0.922, 0.3604, 0.9198, 0.3681, 0.8853, 0.3875, 0.6998, 0.3833, 0.736, 0.3638, 0.7342, 0.3716, 0.7001, 0.3917, 0.9618, 0.5642, 0.9309, 0.5961, 0.9389, 0.5793, 0.9621, 0.5457, 0.004717, 0.773, 0.05863, 0.7732, 0.05449, 0.7901, 0.009411, 0.7899, 0.2332, 0.7753, 0.2871, 0.7755, 0.2827, 0.7925, 0.2376, 0.7924, 0.7039, 0.5303, 0.7376, 0.4981, 0.7297, 0.5153, 0.7047, 0.5489, 0.7001, 0.3917, 0.7342, 0.3716, 0.7376, 0.4981, 0.7039, 0.5303, 0.2336, 0.6487, 0.2875, 0.6489, 0.2871, 0.7755, 0.2332, 0.7753, 0.005079, 0.648, 0.05899, 0.6482, 0.05863, 0.7732, 0.004717, 0.773, 0.9609, 0.7015, 0.9301, 0.721, 0.9309, 0.5961, 0.9618, 0.5642, 0.6247, 0.5663, 0.6585, 0.5985, 0.655, 0.7251, 0.6209, 0.7049, 0.7039, 0.5303, 0.6688, 0.4886, 0.6655, 0.3664, 0.7001, 0.3917, 0.1221, 0.9454, 0.06629, 0.9456, 0.06781, 0.8757, 0.1217, 0.8755, 0.8857, 0.5247, 0.8549, 0.4928, 0.8545, 0.3679, 0.8853, 0.3875, 0.6253, 0.5478, 0.5985, 0.592, 0.6033, 0.4161, 0.6307, 0.3483, 0.9634, 0.3482, 0.9891, 0.3984, 0.9879, 0.5788, 0.9621, 0.5457, 0.8865, 0.7408, 0.8632, 0.6895, 0.8626, 0.5096, 0.8858, 0.5432, 0.1173, 0.8587, 0.07221, 0.8588, 0.07166, 0.6785, 0.1167, 0.6783, 0.6253, 0.5478, 0.6503, 0.5814, 0.6585, 0.5985, 0.6247, 0.5663, 0.7047, 0.5489, 0.678, 0.5047, 0.6688, 0.4886, 0.7039, 0.5303, 0.1217, 0.8755, 0.06781, 0.8757, 0.07221, 0.8588, 0.1173, 0.8587, 0.8858, 0.5432, 0.8626, 0.5096, 0.8549, 0.4928, 0.8857, 0.5247, 0.9621, 0.5457, 0.9879, 0.5788, 0.9962, 0.5957, 0.9618, 0.5642, 0.6247, 0.5663, 0.5896, 0.6081, 0.5985, 0.592, 0.6253, 0.5478, 0.3313, 0.8635, 0.3763, 0.8634, 0.3806, 0.8796, 0.3266, 0.8798, 0.8857, 0.5247, 0.9202, 0.4934, 0.9117, 0.5103, 0.8858, 0.5432, 0.9634, 0.3482, 0.9401, 0.3994, 0.9391, 0.3664, 0.9637, 0.312, 0.00889, 0.9698, 0.05397, 0.9699, 0.04838, 0.978, 0.01773, 0.9798, 0.237, 0.9747, 0.2821, 0.9748, 0.2792, 0.9871, 0.2409, 0.987, 0.7101, 0.7483, 0.7347, 0.6976, 0.7371, 0.7307, 0.7112, 0.7847, 0.3307, 0.6875, 0.3758, 0.6874, 0.3763, 0.8634, 0.3313, 0.8635, 0.8858, 0.5432, 0.9117, 0.5103, 0.9122, 0.6906, 0.8865, 0.7408, 0.7047, 0.5489, 0.7297, 0.5153, 0.7347, 0.6976, 0.7101, 0.7483, 0.2376, 0.7924, 0.2827, 0.7925, 0.2821, 0.9748, 0.237, 0.9747, 0.009411, 0.7899, 0.05449, 0.7901, 0.05397, 0.9699, 0.00889, 0.9698, 0.9621, 0.5457, 0.9389, 0.5793, 0.9401, 0.3994, 0.9634, 0.3482, 0.6307, 0.3483, 0.6553, 0.3991, 0.6503, 0.5814, 0.6253, 0.5478, 0.7101, 0.7483, 0.6828, 0.6806, 0.678, 0.5047, 0.7047, 0.5489, 0.1086, 0.5921, 0.1081, 0.6454, 0.07933, 0.6455, 0.07989, 0.5922, 0.2415, 0.9983, 0.2409, 0.987, 0.2792, 0.9871, 0.274, 0.9984, 0.01734, 0.9909, 0.01773, 0.9798, 0.04838, 0.978, 0.04799, 0.991, 0.3694, 0.5829, 0.3682, 0.6552, 0.3394, 0.6553, 0.3406, 0.583, 0.6314, 0.312, 0.6573, 0.366, 0.6553, 0.3991, 0.6307, 0.3483, 0.7112, 0.7847, 0.6823, 0.7127, 0.6828, 0.6806, 0.7101, 0.7483, 0.1167, 0.6783, 0.07166, 0.6785, 0.07933, 0.6455, 0.1081, 0.6454, 0.8862, 0.777, 0.8617, 0.7225, 0.8632, 0.6895, 0.8865, 0.7408, 0.9637, 0.312, 0.9908, 0.3654, 0.9891, 0.3984, 0.9634, 0.3482, 0.6307, 0.3483, 0.6033, 0.4161, 0.6025, 0.384, 0.6314, 0.312, 0.3394, 0.6553, 0.3682, 0.6552, 0.3758, 0.6874, 0.3307, 0.6875, 0.8865, 0.7408, 0.9122, 0.6906, 0.9135, 0.7237, 0.8862, 0.777, 0.4838, 0.3017, 0.5237, 0.3026, 0.5146, 0.3136, 0.4746, 0.3127, 0.7695, 0.6351, 0.7415, 0.6357, 0.7413, 0.6247, 0.7693, 0.6241, 0.297, 0.7179, 0.2926, 0.6981, 0.3047, 0.6976, 0.3092, 0.7174, 0.3092, 0.7174, 0.3136, 0.7371, 0.3015, 0.7377, 0.297, 0.7179, 0.4347, 0.3117, 0.4746, 0.3127, 0.5146, 0.3136, 0.5145, 0.3175, 0.4347, 0.3156, 0.4212, 0.9092, 0.3858, 0.9115, 0.3857, 0.9076, 0.4034, 0.9065, 0.4211, 0.9053, 0.4347, 0.3156, 0.3579, 0.3166, 0.3579, 0.3127, 0.3963, 0.3122, 0.4347, 0.3117, 0.8378, 0.8911, 0.8358, 0.8514, 0.8397, 0.8515, 0.8407, 0.8713, 0.8417, 0.8912, 0.7693, 0.6241, 0.7973, 0.6235, 0.7975, 0.6345, 0.7695, 0.6351, 0.8235, 0.6352, 0.7975, 0.6345, 0.7973, 0.6235, 0.8233, 0.6241, 0.8233, 0.6241, 0.8493, 0.6248, 0.8495, 0.6359, 0.8235, 0.6352, 0.4039, 0.8956, 0.4216, 0.8944, 0.4211, 0.9053, 0.4034, 0.9065, 0.4034, 0.9065, 0.3857, 0.9076, 0.3862, 0.8967, 0.4039, 0.8956, 0.1967, 0.2799, 0.1568, 0.2798, 0.1477, 0.2688, 0.1876, 0.2689, 0.3841, 0.3031, 0.4225, 0.3026, 0.4347, 0.3117, 0.3963, 0.3122, 0.3963, 0.3122, 0.3579, 0.3127, 0.3457, 0.3036, 0.3841, 0.3031, 0.229, 0.6185, 0.229, 0.6445, 0.2166, 0.6441, 0.2166, 0.6181, 0.2166, 0.6181, 0.2166, 0.5921, 0.229, 0.5925, 0.229, 0.6185, 0.3092, 0.6779, 0.3047, 0.6976, 0.2926, 0.6981, 0.2971, 0.6784, 0.2971, 0.6784, 0.3016, 0.6588, 0.3138, 0.6582, 0.3092, 0.6779, 0.1529, 0.9043, 0.133, 0.9051, 0.1311, 0.7787, 0.1494, 0.7779, 0.1061, 0.4047, 0.07412, 0.405, 0.05566, 0.2787, 0.09555, 0.2783, 0.5476, 0.895, 0.5197, 0.8943, 0.5228, 0.7681, 0.5487, 0.7687, 0.3944, 0.1768, 0.4251, 0.1763, 0.4225, 0.3026, 0.3841, 0.3031, 0.1967, 0.2799, 0.2366, 0.28, 0.219, 0.4064, 0.1871, 0.4063, 0.4988, 0.7687, 0.5228, 0.7681, 0.5197, 0.8943, 0.4937, 0.8949, 0.4838, 0.3017, 0.4439, 0.3008, 0.4422, 0.1745, 0.4742, 0.1754, 0.4415, 0.8952, 0.4216, 0.8944, 0.4271, 0.7681, 0.4454, 0.7688, 0.4746, 0.3127, 0.4347, 0.3117, 0.4439, 0.3008, 0.4838, 0.3017, 0.4415, 0.8952, 0.4614, 0.8961, 0.4609, 0.907, 0.441, 0.9062, 0.441, 0.9062, 0.4211, 0.9053, 0.4216, 0.8944, 0.4415, 0.8952, 0.1876, 0.2689, 0.2275, 0.269, 0.2366, 0.28, 0.1967, 0.2799, 0.7693, 0.6241, 0.7413, 0.6247, 0.7428, 0.4983, 0.7686, 0.4978, 0.1859, 0.7782, 0.204, 0.7792, 0.2119, 0.9054, 0.1923, 0.9045, 0.1494, 0.7779, 0.1678, 0.7772, 0.1727, 0.9035, 0.1529, 0.9043, 0.09555, 0.2783, 0.1354, 0.278, 0.138, 0.4044, 0.1061, 0.4047, 0.4039, 0.8956, 0.3862, 0.8967, 0.3943, 0.7705, 0.4107, 0.7693, 0.5487, 0.7687, 0.5746, 0.7694, 0.5756, 0.8957, 0.5476, 0.895, 0.8185, 0.4979, 0.8426, 0.4986, 0.8493, 0.6248, 0.8233, 0.6241, 0.1871, 0.4063, 0.1551, 0.4062, 0.1568, 0.2798, 0.1967, 0.2799, 0.2166, 0.6721, 0.2166, 0.6441, 0.229, 0.6445, 0.229, 0.6724, 0.229, 0.6724, 0.229, 0.7004, 0.2166, 0.7001, 0.2166, 0.6721, 0.09555, 0.2783, 0.05566, 0.2787, 0.06789, 0.2695, 0.1078, 0.2692, 0.1078, 0.2692, 0.1477, 0.2688, 0.1354, 0.278, 0.09555, 0.2783, 0.4107, 0.7693, 0.3943, 0.7705, 0.3916, 0.7601, 0.4095, 0.759, 0.8207, 0.4876, 0.847, 0.4882, 0.8426, 0.4986, 0.8185, 0.4979, 0.1893, 0.4165, 0.1556, 0.4163, 0.1551, 0.4062, 0.1871, 0.4063, 0.1873, 0.7679, 0.2071, 0.7689, 0.204, 0.7792, 0.1859, 0.7782, 0.1473, 0.7678, 0.1674, 0.767, 0.1678, 0.7772, 0.1494, 0.7779, 0.1061, 0.4047, 0.138, 0.4044, 0.1375, 0.4145, 0.1039, 0.4148, 0.4764, 0.1651, 0.5101, 0.166, 0.5062, 0.1763, 0.4742, 0.1754, 0.5514, 0.7585, 0.5797, 0.7592, 0.5746, 0.7694, 0.5487, 0.7687, 0.4476, 0.7587, 0.4677, 0.7595, 0.4638, 0.7696, 0.4454, 0.7688, 0.766, 0.4876, 0.7944, 0.487, 0.7945, 0.4972, 0.7686, 0.4978, 0.4095, 0.759, 0.4274, 0.7578, 0.4271, 0.7681, 0.4107, 0.7693, 0.8185, 0.4979, 0.7945, 0.4972, 0.7944, 0.487, 0.8207, 0.4876, 0.3944, 0.1768, 0.3636, 0.1773, 0.3598, 0.167, 0.3922, 0.1665, 0.4988, 0.7687, 0.4748, 0.7693, 0.4703, 0.759, 0.4967, 0.7584, 0.1859, 0.7782, 0.1678, 0.7772, 0.1674, 0.767, 0.1873, 0.7679, 0.1871, 0.4063, 0.219, 0.4064, 0.223, 0.4166, 0.1893, 0.4165, 0.8233, 0.6241, 0.7973, 0.6235, 0.7945, 0.4972, 0.8185, 0.4979, 0.4107, 0.7693, 0.4271, 0.7681, 0.4216, 0.8944, 0.4039, 0.8956, 0.7686, 0.4978, 0.7945, 0.4972, 0.7973, 0.6235, 0.7693, 0.6241, 0.4454, 0.7688, 0.4638, 0.7696, 0.4614, 0.8961, 0.4415, 0.8952, 0.4742, 0.1754, 0.5062, 0.1763, 0.5237, 0.3026, 0.4838, 0.3017, 0.1923, 0.9045, 0.1727, 0.9035, 0.1678, 0.7772, 0.1859, 0.7782, 0.4937, 0.8949, 0.4677, 0.8955, 0.4748, 0.7693, 0.4988, 0.7687, 0.3841, 0.3031, 0.3457, 0.3036, 0.3636, 0.1773, 0.3944, 0.1768, 0.3922, 0.1665, 0.3598, 0.167, 0.3677, 0.1569, 0.3967, 0.1564, 0.4967, 0.7584, 0.4703, 0.759, 0.4757, 0.7489, 0.4992, 0.7483, 0.1873, 0.7679, 0.1674, 0.767, 0.1677, 0.7568, 0.1854, 0.7578, 0.1893, 0.4165, 0.223, 0.4166, 0.215, 0.4269, 0.1849, 0.4268, 0.4764, 0.1651, 0.4427, 0.1642, 0.4419, 0.1541, 0.472, 0.155, 0.4476, 0.7587, 0.4274, 0.7578, 0.4272, 0.7476, 0.4452, 0.7483, 0.766, 0.4876, 0.7377, 0.4882, 0.7442, 0.4779, 0.7695, 0.4773, 0.1473, 0.7678, 0.1272, 0.7686, 0.1318, 0.7582, 0.1497, 0.7575, 0.1085, 0.4251, 0.07835, 0.4254, 0.07019, 0.4152, 0.1039, 0.4148, 0.5514, 0.7585, 0.523, 0.7578, 0.5227, 0.7477, 0.548, 0.7483, 0.3967, 0.1564, 0.4257, 0.1559, 0.4246, 0.166, 0.3922, 0.1665, 0.4992, 0.7483, 0.5227, 0.7477, 0.523, 0.7578, 0.4967, 0.7584, 0.4095, 0.759, 0.3916, 0.7601, 0.3953, 0.75, 0.4112, 0.7488, 0.8182, 0.4775, 0.8417, 0.4782, 0.847, 0.4882, 0.8207, 0.4876, 0.1849, 0.4268, 0.1548, 0.4267, 0.1556, 0.4163, 0.1893, 0.4165, 0.1854, 0.7578, 0.2031, 0.7588, 0.2071, 0.7689, 0.1873, 0.7679, 0.4967, 0.7584, 0.523, 0.7578, 0.5228, 0.7681, 0.4988, 0.7687, 0.3922, 0.1665, 0.4246, 0.166, 0.4251, 0.1763, 0.3944, 0.1768, 0.5487, 0.7687, 0.5228, 0.7681, 0.523, 0.7578, 0.5514, 0.7585, 0.1039, 0.4148, 0.07019, 0.4152, 0.07412, 0.405, 0.1061, 0.4047, 0.1494, 0.7779, 0.1311, 0.7787, 0.1272, 0.7686, 0.1473, 0.7678, 0.7686, 0.4978, 0.7428, 0.4983, 0.7377, 0.4882, 0.766, 0.4876, 0.4454, 0.7688, 0.4271, 0.7681, 0.4274, 0.7578, 0.4476, 0.7587, 0.4742, 0.1754, 0.4422, 0.1745, 0.4427, 0.1642, 0.4764, 0.1651, 0.8182, 0.4775, 0.7947, 0.4768, 0.7829, 0.3227, 0.7987, 0.3236, 0.3967, 0.1564, 0.3677, 0.1569, 0.384, 0.002868, 0.4062, 0.002354, 0.4992, 0.7483, 0.4757, 0.7489, 0.5033, 0.5953, 0.5191, 0.5944, 0.1854, 0.7578, 0.1677, 0.7568, 0.1532, 0.6028, 0.1651, 0.6041, 0.1849, 0.4268, 0.215, 0.4269, 0.1996, 0.5813, 0.1765, 0.5812, 0.472, 0.155, 0.4419, 0.1541, 0.4409, 0.0, 0.464, 0.0008489, 0.4452, 0.7483, 0.4272, 0.7476, 0.4423, 0.5936, 0.4544, 0.5941, 0.7695, 0.4773, 0.7442, 0.4779, 0.7488, 0.3234, 0.7659, 0.323, 0.1497, 0.7575, 0.1318, 0.7582, 0.129, 0.6038, 0.1411, 0.6033, 0.1179, 0.5795, 0.09473, 0.5797, 0.07835, 0.4254, 0.1085, 0.4251, 0.548, 0.7483, 0.5227, 0.7477, 0.535, 0.5936, 0.552, 0.594, 0.4062, 0.002354, 0.4285, 0.001841, 0.4257, 0.1559, 0.3967, 0.1564, 0.5191, 0.5944, 0.535, 0.5936, 0.5227, 0.7477, 0.4992, 0.7483, 0.4112, 0.7488, 0.3953, 0.75, 0.4206, 0.5965, 0.4315, 0.5951, 0.7987, 0.3236, 0.8146, 0.3244, 0.8417, 0.4782, 0.8182, 0.4775, 0.1765, 0.5812, 0.1534, 0.5812, 0.1548, 0.4267, 0.1849, 0.4268, 0.8207, 0.4876, 0.7944, 0.487, 0.7947, 0.4768, 0.8182, 0.4775, 0.4112, 0.7488, 0.4272, 0.7476, 0.4274, 0.7578, 0.4095, 0.759, 0.7695, 0.4773, 0.7947, 0.4768, 0.7944, 0.487, 0.766, 0.4876, 0.4452, 0.7483, 0.4631, 0.7491, 0.4677, 0.7595, 0.4476, 0.7587, 0.548, 0.7483, 0.5732, 0.7489, 0.5797, 0.7592, 0.5514, 0.7585, 0.472, 0.155, 0.5022, 0.1559, 0.5101, 0.166, 0.4764, 0.1651, 0.1039, 0.4148, 0.1375, 0.4145, 0.1386, 0.4249, 0.1085, 0.4251, 0.1497, 0.7575, 0.1677, 0.7568, 0.1674, 0.767, 0.1473, 0.7678, 0.4315, 0.5951, 0.4206, 0.5965, 0.4199, 0.5858, 0.4307, 0.5844, 0.7997, 0.3129, 0.8155, 0.3137, 0.8146, 0.3244, 0.7987, 0.3236, 0.1766, 0.5919, 0.1572, 0.5921, 0.1534, 0.5812, 0.1765, 0.5812, 0.1659, 0.5934, 0.1778, 0.5946, 0.1771, 0.6054, 0.1651, 0.6041, 0.1418, 0.5926, 0.1539, 0.5921, 0.1532, 0.6028, 0.1411, 0.6033, 0.1179, 0.5795, 0.141, 0.5793, 0.1374, 0.5903, 0.1179, 0.5902, 0.7864, 0.03702, 0.7864, 0.05969, 0.7547, 0.04295, 0.7539, 0.02498, 0.5511, 0.5833, 0.5582, 0.5835, 0.5691, 0.5944, 0.552, 0.594, 0.4537, 0.5834, 0.4658, 0.5839, 0.4665, 0.5946, 0.4544, 0.5941, 0.7668, 0.3124, 0.7839, 0.312, 0.7829, 0.3227, 0.7659, 0.323, 0.4307, 0.5844, 0.4415, 0.5829, 0.4423, 0.5936, 0.4315, 0.5951, 0.7987, 0.3236, 0.7829, 0.3227, 0.7839, 0.312, 0.7997, 0.3129, 0.8825, 0.8604, 0.9006, 0.8551, 0.8999, 0.8893, 0.8769, 0.8947, 0.5191, 0.5944, 0.5033, 0.5953, 0.5024, 0.5846, 0.5182, 0.5837, 0.1651, 0.6041, 0.1532, 0.6028, 0.1539, 0.5921, 0.1659, 0.5934, 0.1765, 0.5812, 0.1996, 0.5813, 0.1997, 0.592, 0.1766, 0.5919, 0.4315, 0.5951, 0.4423, 0.5936, 0.4272, 0.7476, 0.4112, 0.7488, 0.7659, 0.323, 0.7829, 0.3227, 0.7947, 0.4768, 0.7695, 0.4773, 0.4544, 0.5941, 0.4665, 0.5946, 0.4631, 0.7491, 0.4452, 0.7483, 0.552, 0.594, 0.5691, 0.5944, 0.5732, 0.7489, 0.548, 0.7483, 0.464, 0.0008489, 0.4872, 0.001698, 0.5022, 0.1559, 0.472, 0.155, 0.1085, 0.4251, 0.1386, 0.4249, 0.141, 0.5793, 0.1179, 0.5795, 0.1411, 0.6033, 0.1532, 0.6028, 0.1677, 0.7568, 0.1497, 0.7575, 0.1651, 0.6041, 0.1771, 0.6054, 0.2031, 0.7588, 0.1854, 0.7578, 0.8764, 0.936, 0.8777, 0.9505, 0.8545, 0.946, 0.8521, 0.9339, 0.876, 0.9081, 0.8751, 0.9214, 0.8497, 0.9218, 0.8518, 0.911, 0.8751, 0.9214, 0.8764, 0.936, 0.8521, 0.9339, 0.8497, 0.9218, 0.9004, 0.921, 0.9006, 0.9381, 0.8764, 0.936, 0.8751, 0.9214, 0.9006, 0.9381, 0.8971, 0.9453, 0.8777, 0.9505, 0.8764, 0.936, 0.8769, 0.8947, 0.876, 0.9081, 0.8518, 0.911, 0.8539, 0.9002, 0.8999, 0.8893, 0.9001, 0.9052, 0.876, 0.9081, 0.8769, 0.8947, 0.9001, 0.9052, 0.9004, 0.921, 0.8751, 0.9214, 0.876, 0.9081, 0.6041, 0.8371, 0.6053, 0.8511, 0.58, 0.8506, 0.5803, 0.8348, 0.604, 0.8656, 0.6026, 0.8802, 0.5833, 0.8748, 0.5797, 0.8676, 0.6028, 0.8232, 0.6041, 0.8371, 0.5803, 0.8348, 0.5806, 0.8189, 0.6251, 0.8275, 0.6279, 0.8395, 0.6041, 0.8371, 0.6028, 0.8232, 0.6279, 0.8395, 0.6307, 0.8515, 0.6053, 0.8511, 0.6041, 0.8371, 0.6053, 0.8511, 0.604, 0.8656, 0.5797, 0.8676, 0.58, 0.8506, 0.6307, 0.8515, 0.6282, 0.8636, 0.604, 0.8656, 0.6053, 0.8511, 0.6282, 0.8636, 0.6258, 0.8757, 0.6026, 0.8802, 0.604, 0.8656, 0.5182, 0.5837, 0.5341, 0.5829, 0.535, 0.5936, 0.5191, 0.5944, 0.4692, 0.5925, 0.4682, 0.5855, 0.5024, 0.5846, 0.5033, 0.5953, 0.552, 0.594, 0.535, 0.5936, 0.5341, 0.5829, 0.5511, 0.5833, 0.1179, 0.5902, 0.09481, 0.5904, 0.09473, 0.5797, 0.1179, 0.5795, 0.1411, 0.6033, 0.129, 0.6038, 0.1297, 0.5931, 0.1418, 0.5926, 0.7659, 0.323, 0.7488, 0.3234, 0.7597, 0.3125, 0.7668, 0.3124, 0.4544, 0.5941, 0.4423, 0.5936, 0.4415, 0.5829, 0.4537, 0.5834, 0.753, 0.03061, 0.7531, 0.05422, 0.72, 0.06278, 0.721, 0.04397, 0.3208, 0.6765, 0.3208, 0.6947, 0.3138, 0.6949, 0.3138, 0.6766, 0.3138, 0.7124, 0.3138, 0.6949, 0.3208, 0.695, 0.3208, 0.7125, 0.3208, 0.7125, 0.3208, 0.73, 0.3138, 0.7299, 0.3138, 0.7124, 0.3138, 0.6766, 0.3138, 0.6584, 0.3209, 0.6582, 0.3208, 0.6765, 0.8497, 0.3154, 0.8487, 0.3224, 0.8146, 0.3244, 0.8155, 0.3137, 0.5973, 0.7889, 0.6148, 0.7932, 0.6251, 0.8275, 0.6028, 0.8232, 0.4199, 0.5858, 0.4206, 0.5965, 0.3865, 0.5932, 0.3856, 0.5861, 0.7539, 0.02498, 0.7531, 0.006998, 0.7864, 0.01436, 0.7864, 0.03702, 0.6028, 0.8232, 0.5806, 0.8189, 0.5798, 0.7847, 0.5973, 0.7889, 0.721, 0.04397, 0.7221, 0.02516, 0.753, 0.006998, 0.753, 0.03061, 0.1771, 0.6054, 0.1778, 0.5946, 0.2121, 0.5946, 0.2112, 0.6017, 0.8769, 0.8947, 0.8539, 0.9002, 0.8644, 0.8658, 0.8825, 0.8604])
me_cube.materials.append(mat_material)
me_cube.use_remesh_preserve_volume = False
me_cube.use_remesh_preserve_attributes = False
me_cube.use_mirror_vertex_groups = False
me_cube.update()
arm_armature_001 = bpy.data.armatures.new('Armature.001')  # bones are not reproduced

# ---- objects
ob_armature = bpy.data.objects.new('Armature', arm_armature_001)
ob_cube = bpy.data.objects.new('Cube', me_cube)

# ---- transforms, parenting, visibility, modifiers, constraints
ob_armature.location = (-0.0143, 0.0103, 3.068)
ob_armature.show_in_front = True
ob_armature.lineart.crease_threshold = 0.0
ob_cube.parent = ob_armature
ob_cube.matrix_parent_inverse = Matrix(((1.0, 0.0, 0.0, 0.0143), (0.0, 1.0, 0.0, -0.0103), (0.0, 0.0, 1.0, -3.068), (0.0, 0.0, 0.0, 1.0)))
ob_cube.location = (0.0, 0.0, 6.134)
ob_cube.rotation_euler = (0.0, 0.0, 3.142)
ob_cube.scale = (0.4071, 0.4274, 0.5922)
ob_cube.lock_rotations_4d = False
ob_cube.empty_display_type = 'ARROWS'
ob_cube.lineart.crease_threshold = 0.0
_vg = ob_cube.vertex_groups.new(name='Bone')
for _i, _w in zip([74, 76, 77, 79, 80, 81, 82, 83, 84, 85, 86, 87, 88, 89, 90, 91, 92, 93, 94, 95, 96, 97, 98, 103, 108, 109, 110, 111, 112, 113, 114, 115, 117, 118, 119, 120, 121, 122, 124, 125, 126, 127, 128, 129, 130, 131, 132, 133, 134, 135, 136, 137, 138, 139, 140, 141, 142, 143, 144, 258, 262, 266], [0.4164, 0.01714, 0.1179, 0.01337, 0.0515, 0.1094, 0.2623, 0.4573, 0.137, 0.3836, 0.4671, 0.778, 0.6809, 0.3753, 0.007355, 0.2397, 0.08391, 0.2341, 0.2119, 0.7377, 0.6723, 0.16, 0.05469, 0.09003, 0.7181, 0.4913, 0.5815, 0.5941, 0.4826, 0.6524, 0.6618, 0.08351, 0.7718, 0.419, 0.4788, 0.5003, 0.5392, 0.02851, 0.5191, 0.5157, 0.6855, 0.6921, 0.3625, 0.697, 0.4566, 0.6958, 0.5776, 0.4896, 0.6957, 0.7058, 0.5881, 0.6192, 0.4492, 0.7413, 0.4869, 0.4009, 0.5155, 0.7421, 0.6078, 0.05915, 0.03829, 0.043]): _vg.add([_i], _w, 'REPLACE')
_vg = ob_cube.vertex_groups.new(name='Bone.001')
for _i, _w in zip([40, 48, 55, 56, 59, 60, 61, 63, 64, 65, 67, 68, 69, 70, 72, 73, 75, 76, 77, 78, 79, 80, 81, 83, 84, 88, 96, 98, 109, 114, 115, 118, 122, 125, 133, 136, 138, 142, 144, 152, 153, 154, 156, 164, 165, 166, 168], [0.00947, 0.05404, 0.002006, 0.1328, 0.06545, 0.1035, 0.05709, 0.2995, 0.7696, 0.06266, 0.4237, 0.5748, 0.3596, 0.222, 0.8511, 0.4803, 0.5385, 0.6685, 0.3636, 0.3239, 0.1148, 0.8148, 0.5333, 0.02306, 0.03871, 0.06764, 0.0484, 0.2007, 0.1217, 0.0237, 0.2677, 0.2113, 0.1534, 0.05591, 0.07784, 0.07228, 0.1395, 0.03129, 0.01128, 0.05549, 0.08884, 0.05063, 0.05326, 0.05593, 0.0901, 0.05135, 0.05202]): _vg.add([_i], _w, 'REPLACE')
_vg = ob_cube.vertex_groups.new(name='Bone.004')
for _i, _w in zip([0, 1, 2, 3, 8, 9, 11, 13, 25, 26, 27, 28, 29, 30, 31, 32, 33, 34, 35, 36, 37, 38, 39, 40, 41, 42, 43, 44, 45, 46, 47, 48, 49, 51, 52, 53, 55, 56, 63, 64, 145, 149, 157, 161], [0.07881, 0.1111, 0.1063, 0.08059, 0.09979, 0.06523, 0.1221, 0.1022, 0.1528, 0.208, 0.1961, 0.146, 0.1986, 0.137, 0.2269, 0.1955, 0.2115, 0.3816, 0.4963, 0.4422, 0.416, 0.4988, 0.3633, 0.5735, 0.4659, 0.04097, 0.1876, 0.1866, 0.1823, 0.1192, 0.5483, 0.5616, 0.1099, 0.00663, 0.008154, 0.01176, 0.6013, 0.6228, 0.07902, 0.0878, 0.02931, 0.002588, 0.03003, 0.003286]): _vg.add([_i], _w, 'REPLACE')
_vg = ob_cube.vertex_groups.new(name='Bone.002')
for _i, _w in zip([3, 9, 13, 25, 27, 28, 30, 31, 32, 33, 34, 35, 36, 37, 38, 39, 40, 41, 44, 45, 47, 48, 55, 56], [0.08189, 0.04162, 0.03104, 0.02991, 0.005473, 0.1774, 0.1002, 0.028, 0.0427, 0.004303, 0.08669, 0.03004, 0.0394, 0.09075, 0.008922, 0.2685, 0.1045, 0.02826, 0.02759, 0.003699, 0.1333, 0.1881, 0.05614, 0.08287]): _vg.add([_i], _w, 'REPLACE')
_vg = ob_cube.vertex_groups.new(name='Bone.003')
for _i, _w in zip([0, 1, 2, 3, 4, 5, 6, 7, 8, 9, 10, 11, 12, 13, 14, 15, 16, 17, 18, 19, 20, 21, 22, 23, 24, 25, 26, 27, 28, 29, 30, 31, 32, 33, 34, 35, 36, 37, 38, 39, 40, 41, 42, 43, 44, 45, 46, 47, 48, 49, 55, 56], [0.8531, 0.8318, 0.8239, 0.7947, 0.9956, 0.9903, 0.9932, 0.9898, 0.8424, 0.8642, 0.9696, 0.8293, 0.9705, 0.8044, 0.9686, 0.9568, 0.9953, 0.9938, 0.993, 0.9935, 1.0, 0.9754, 0.9706, 0.9686, 0.9723, 0.7173, 0.6839, 0.6754, 0.5962, 0.6911, 0.7194, 0.6902, 0.6564, 0.09577, 0.283, 0.2381, 0.2615, 0.2504, 0.2536, 0.2808, 0.2441, 0.258, 0.001275, 0.06573, 0.0765, 0.07496, 0.05134, 0.1654, 0.1246, 0.05062, 0.07439, 0.0598]): _vg.add([_i], _w, 'REPLACE')
_vg = ob_cube.vertex_groups.new(name='Bone.005')
for _i, _w in zip([2, 3, 13, 27, 28, 32, 36, 37, 39, 41, 44, 45, 47, 48, 49, 52, 53, 55, 56, 57, 60, 61, 63, 64, 65, 68, 69, 73, 76, 77, 81, 98, 109, 115, 118, 138, 148, 149, 151, 153, 154, 156, 160, 161, 163, 165, 166, 168, 172, 173, 175, 177, 178, 180, 184, 185, 187, 189, 190, 192, 196, 197, 199, 201, 202, 204], [0.0353, 0.01882, 0.04133, 0.08702, 0.06609, 0.09003, 0.2248, 0.2049, 0.01278, 0.2166, 0.6657, 0.6648, 0.01945, 0.03365, 0.7915, 0.9205, 0.899, 0.05625, 0.04083, 0.835, 0.8265, 0.8622, 0.04698, 0.03835, 0.8007, 0.2299, 0.2674, 0.2519, 0.09384, 0.1282, 0.1041, 0.05078, 0.02196, 0.08628, 0.06024, 0.03672, 0.914, 0.8854, 0.6765, 0.8245, 0.8649, 0.6831, 0.9145, 0.875, 0.6556, 0.8102, 0.862, 0.6652, 0.6558, 0.6139, 0.6788, 0.6017, 0.648, 0.6352, 0.1381, 0.1515, 0.06717, 0.145, 0.1423, 0.073, 0.07161, 0.08746, 0.01259, 0.08478, 0.07568, 0.02522]): _vg.add([_i], _w, 'REPLACE')
_vg = ob_cube.vertex_groups.new(name='Bone.006')
for _i, _w in zip([53, 57, 60, 65, 148, 149, 151, 153, 154, 156, 160, 161, 163, 165, 166, 168, 172, 173, 175, 177, 178, 180, 184, 185, 187, 189, 190, 192, 196, 197, 199, 201, 202, 204, 208, 209, 211, 213, 214, 216, 220, 221, 223, 225, 226, 228, 232, 238], [0.01253, 0.1348, 0.006188, 0.09753, 0.01124, 0.05352, 0.2984, 0.04827, 0.004307, 0.2306, 0.01719, 0.06687, 0.3203, 0.06288, 0.01101, 0.2508, 0.3512, 0.3863, 0.3217, 0.3984, 0.3589, 0.3652, 0.8775, 0.8474, 0.9294, 0.8537, 0.8726, 0.9221, 0.951, 0.911, 0.9582, 0.9133, 0.9461, 0.9493, 0.8651, 0.8679, 0.3481, 0.8858, 0.8465, 0.4082, 0.7875, 0.7852, 0.2577, 0.8151, 0.7785, 0.3128, 0.03559, 0.04334]): _vg.add([_i], _w, 'REPLACE')
_vg = ob_cube.vertex_groups.new(name='Bone.007')
for _i, _w in zip([208, 209, 211, 213, 214, 216, 220, 221, 223, 225, 226, 228, 232, 233, 235, 237, 238, 240, 244, 245, 247, 249, 250, 252], [0.1298, 0.1283, 0.6536, 0.11, 0.1476, 0.594, 0.2112, 0.214, 0.7425, 0.1841, 0.2201, 0.6874, 0.9571, 0.992, 1.043, 0.9888, 0.9533, 1.053, 0.9915, 1.006, 1.017, 1.006, 0.9901, 1.021]): _vg.add([_i], _w, 'REPLACE')
_vg = ob_cube.vertex_groups.new(name='Bone.008')
for _i, _w in zip([0, 1, 8, 25, 26, 29, 33, 34, 35, 38, 40, 42, 43, 46, 47, 48, 50, 51, 54, 55, 56, 58, 59, 62, 63, 64, 67, 70, 75, 78, 145, 146, 147, 150, 152, 155, 157, 158, 159, 162, 164, 167, 169, 170, 171, 174, 176, 179, 181, 182, 183, 186, 188, 191, 193, 194, 195, 198, 200, 203], [0.02098, 0.02404, 0.02966, 0.07495, 0.07502, 0.08134, 0.6258, 0.2149, 0.1978, 0.2016, 0.002368, 0.9004, 0.6954, 0.8007, 0.04659, 0.004468, 0.8051, 0.9247, 0.9427, 0.05231, 0.04963, 0.06084, 0.8548, 0.861, 0.02063, 0.04696, 0.189, 0.1596, 0.05826, 0.00434, 0.9075, 0.8134, 0.9133, 0.9186, 0.8693, 0.8532, 0.912, 0.8043, 0.9034, 0.8932, 0.8692, 0.8348, 0.6087, 0.5972, 0.6425, 0.667, 0.6353, 0.6279, 0.1575, 0.1554, 0.1359, 0.06927, 0.1427, 0.07203, 0.09212, 0.09504, 0.074, 0.01441, 0.07674, 0.02431]): _vg.add([_i], _w, 'REPLACE')
_vg = ob_cube.vertex_groups.new(name='Bone.009')
for _i, _w in zip([54, 146, 147, 150, 155, 158, 159, 162, 167, 169, 170, 171, 174, 176, 179, 181, 182, 183, 186, 188, 191, 193, 194, 195, 198, 200, 203, 205, 206, 207, 210, 212, 215, 217, 218, 219, 222, 224, 227, 229, 236], [0.006139, 0.004137, 0.02043, 0.05753, 0.04521, 0.02303, 0.04698, 0.08429, 0.06962, 0.4063, 0.4044, 0.358, 0.3349, 0.372, 0.373, 0.8688, 0.8455, 0.8633, 0.9267, 0.8727, 0.9244, 0.9425, 0.9058, 0.9245, 0.9542, 0.9452, 0.9525, 0.8212, 0.887, 0.896, 0.3343, 0.8502, 0.3748, 0.7275, 0.8124, 0.8239, 0.2359, 0.7719, 0.2821, 0.06576, 0.03894]): _vg.add([_i], _w, 'REPLACE')
_vg = ob_cube.vertex_groups.new(name='Bone.010')
for _i, _w in zip([205, 206, 207, 210, 212, 215, 217, 218, 219, 222, 224, 227, 229, 230, 231, 234, 236, 239, 241, 242, 243, 246, 248, 251], [0.1699, 0.1079, 0.101, 0.6689, 0.1439, 0.6273, 0.2695, 0.1862, 0.1758, 0.7645, 0.2266, 0.7181, 0.934, 0.984, 0.9954, 1.046, 0.9555, 1.048, 0.9805, 1.002, 1.005, 1.023, 0.9912, 1.021]): _vg.add([_i], _w, 'REPLACE')
_vg = ob_cube.vertex_groups.new(name='Bone.011')
for _i, _w in zip([76, 84, 85, 87, 89, 90, 92, 93, 95, 97, 101, 103, 104, 109, 110, 111, 114, 117, 118, 119, 125, 126, 127, 134, 135, 136, 138, 143, 144, 258, 261, 262, 266, 271, 272, 279, 282, 283, 288, 293, 295, 297, 300], [0.01282, 0.3502, 0.2239, 0.05312, 0.2384, 0.01655, 0.3769, 0.2965, 0.06851, 0.3426, 0.0173, 0.3607, 0.09542, 0.0769, 0.1401, 0.0098, 0.02707, 0.01241, 0.01396, 0.1845, 0.1273, 0.09414, 0.0312, 0.06968, 0.001679, 0.05664, 0.003525, 0.051, 0.09972, 0.2915, 0.3273, 0.1657, 0.1694, 0.2325, 0.2925, 0.09095, 0.05451, 0.03842, 0.07636, 0.111, 0.04404, 0.06127, 0.08147]): _vg.add([_i], _w, 'REPLACE')
_vg = ob_cube.vertex_groups.new(name='Bone.013')
for _i, _w in zip([84, 85, 92, 93, 97, 103, 104, 110, 119, 254, 256, 258, 259, 260, 261, 262, 264, 267, 271, 272, 277, 278, 279, 280, 281, 282, 283, 284, 285, 286, 287, 288, 289, 290, 291, 293, 294, 295, 298, 300, 301, 304, 305, 306, 307, 308, 309, 310, 311, 312, 313, 315, 316, 326, 329, 330, 331, 332, 333, 334, 335, 336, 337, 338, 339, 349, 350, 351, 352, 353, 354, 355, 357, 358], [0.07812, 0.06544, 0.05217, 0.1182, 0.09989, 0.05796, 0.1291, 0.01424, 0.05432, 0.05678, 0.111, 0.1147, 0.05678, 0.08282, 0.3108, 0.1307, 0.05381, 0.05678, 0.2781, 0.3265, 0.2071, 0.1358, 0.4199, 0.5663, 0.1665, 0.729, 0.2633, 0.3157, 0.1364, 0.2875, 0.4885, 0.596, 0.7379, 0.7003, 0.6689, 0.01994, 0.5826, 0.1841, 0.1865, 0.1182, 0.332, 0.9399, 0.8486, 0.7727, 0.8533, 0.9173, 0.8268, 0.8155, 0.9188, 0.8827, 0.9489, 0.7933, 0.8424, 0.07967, 0.4436, 0.2325, 0.5518, 0.6636, 0.3973, 0.5974, 0.6376, 0.6701, 0.692, 0.5102, 0.4008, 0.1281, 0.1291, 0.1231, 0.2826, 0.08778, 0.2536, 0.06609, 0.1877, 0.1024]): _vg.add([_i], _w, 'REPLACE')
_vg = ob_cube.vertex_groups.new(name='Bone.015')
for _i, _w in zip([287, 290, 291, 304, 305, 306, 307, 308, 309, 310, 311, 312, 313, 315, 316, 326, 329, 330, 331, 332, 333, 334, 335, 336, 337, 338, 339, 349, 350, 351, 352, 353, 354, 355, 357, 358, 360, 376, 377, 379, 380, 381, 383, 384, 385, 387, 388, 403, 404, 405, 407, 408, 409, 410, 411, 412, 413], [0.4797, 0.267, 0.3242, 0.04019, 0.09276, 0.1881, 0.1319, 0.06203, 0.1603, 0.1363, 0.06673, 0.07836, 0.02747, 0.1817, 0.1469, 0.9176, 0.5391, 0.7377, 0.4392, 0.3225, 0.5883, 0.3674, 0.3558, 0.3064, 0.3011, 0.4641, 0.5908, 0.8663, 0.8561, 0.8562, 0.6873, 0.9097, 0.728, 0.9289, 0.7824, 0.8885, 0.5803, 0.9001, 0.01402, 0.8808, 0.2663, 0.204, 0.945, 0.09808, 0.7483, 0.06524, 0.7389, 0.5677, 0.1846, 0.1573, 0.5943, 0.07569, 0.4651, 0.06535, 0.05031, 0.4941, 0.4699]): _vg.add([_i], _w, 'REPLACE')
_vg = ob_cube.vertex_groups.new(name='Bone.017')
for _i, _w in zip([356, 359, 360, 376, 377, 378, 379, 380, 381, 382, 383, 384, 385, 386, 387, 388, 389, 401, 402, 403, 404, 405, 406, 407, 408, 409, 410, 411, 412, 413, 414, 427, 430], [0.9833, 0.9749, 0.4196, 0.09944, 0.966, 0.9751, 0.1181, 0.7339, 0.7959, 0.9958, 0.05439, 0.9019, 0.2515, 0.9955, 0.934, 0.2604, 0.9978, 0.9993, 0.9966, 0.432, 0.8154, 0.8426, 0.9987, 0.4056, 0.9242, 0.5348, 0.9346, 0.9494, 0.5057, 0.53, 0.9898, 1.0, 0.9987]): _vg.add([_i], _w, 'REPLACE')
_vg = ob_cube.vertex_groups.new(name='Bone.012')
for _i, _w in zip([74, 82, 83, 86, 91, 94, 111, 112, 113, 120, 121, 127, 129, 132, 137, 139], [0.1943, 0.2716, 0.1642, 0.1805, 0.2842, 0.3093, 0.108, 0.05446, 0.005365, 0.1546, 0.09915, 0.05792, 0.05237, 0.02947, 0.07801, 0.01772]): _vg.add([_i], _w, 'REPLACE')
_vg = ob_cube.vertex_groups.new(name='Bone.014')
for _i, _w in zip([74, 82, 91, 94, 99, 103, 111, 120, 258, 261, 266, 269, 270, 271, 272, 274, 275, 276, 292, 293, 294, 295, 297, 298, 299, 300, 301, 302, 303, 314, 317, 318, 319, 320, 321, 322, 323, 324, 325, 327, 328, 340, 341, 342, 343, 344, 345, 346, 347, 348, 361, 362, 363, 364, 365, 366, 367, 369, 370], [0.0612, 0.1132, 0.1279, 0.09901, 0.2357, 0.0002886, 0.01319, 0.05196, 0.07672, 0.1801, 0.03995, 0.3681, 0.9485, 0.1803, 0.1104, 0.2828, 0.8824, 0.9367, 0.05008, 0.2965, 0.2346, 0.5998, 0.1281, 0.5192, 0.6687, 0.48, 0.5106, 0.8291, 0.6989, 0.1043, 0.7316, 0.09107, 0.9306, 0.8353, 0.8496, 0.8704, 0.9063, 0.8696, 0.9261, 0.8394, 0.8792, 0.7172, 0.6752, 0.4665, 0.6042, 0.7943, 0.8058, 0.6399, 0.6121, 0.5863, 0.2551, 0.4424, 0.127, 0.1682, 0.6098, 0.7156, 0.08947, 0.2869, 0.1311]): _vg.add([_i], _w, 'REPLACE')
_vg = ob_cube.vertex_groups.new(name='Bone.016')
for _i, _w in zip([270, 275, 276, 299, 302, 303, 314, 317, 318, 319, 320, 321, 322, 323, 324, 325, 327, 328, 340, 341, 342, 343, 344, 345, 346, 347, 348, 361, 362, 363, 364, 365, 366, 367, 368, 369, 370, 372, 373, 375, 391, 392, 393, 394, 395, 397, 399, 400, 415, 417, 418, 419, 421, 422, 423, 424, 426], [0.0255, 0.05169, 0.04841, 0.3246, 0.1311, 0.2936, 0.8907, 0.2452, 0.9063, 0.04036, 0.1148, 0.1253, 0.1093, 0.04566, 0.07182, 0.0619, 0.126, 0.1028, 0.2671, 0.2864, 0.5203, 0.3784, 0.1766, 0.1535, 0.3541, 0.3582, 0.4016, 0.7296, 0.5261, 0.8661, 0.8115, 0.3675, 0.2513, 0.908, 0.5786, 0.6829, 0.8586, 0.4703, 0.7917, 0.9171, 0.2454, 0.01244, 0.8685, 0.2532, 0.07473, 0.9439, 0.08993, 0.7249, 0.1671, 0.5778, 0.1767, 0.05085, 0.5914, 0.05788, 0.06402, 0.5062, 0.4668]): _vg.add([_i], _w, 'REPLACE')
_vg = ob_cube.vertex_groups.new(name='Bone.018')
for _i, _w in zip([368, 371, 372, 373, 374, 375, 390, 391, 392, 393, 394, 395, 396, 397, 398, 399, 400, 415, 416, 417, 418, 419, 420, 421, 422, 423, 424, 425, 426, 428, 429, 431, 432], [0.4214, 0.9886, 0.5298, 0.2087, 0.9748, 0.08265, 0.9992, 0.7568, 0.9658, 0.1301, 0.7458, 0.9242, 0.9906, 0.0555, 0.9998, 0.9087, 0.2739, 0.8332, 0.9795, 0.4218, 0.8229, 0.949, 0.9964, 0.4085, 0.9421, 0.9354, 0.4935, 0.9892, 0.5332, 0.994, 0.9966, 0.9943, 0.9982]): _vg.add([_i], _w, 'REPLACE')
_m = ob_cube.modifiers.new('Armature', 'ARMATURE')
_m.object = ob_armature
_m.use_bone_envelopes = True
_m = ob_cube.modifiers.new('Armature.001', 'ARMATURE')
_m.object = ob_armature
_m.use_bone_envelopes = True

# ---- collection membership
col_collection_1.objects.link(ob_armature)
col_collection_1.objects.link(ob_cube)

# ---- scene / render settings (as saved in the file)
scene.frame_start = 1; scene.frame_end = 250; scene.frame_set(231)
scene.render.engine = 'BLENDER_EEVEE_NEXT'
scene.render.image_settings.color_mode = 'RGB'
scene.render.image_settings.compression = 90
scene.render.resolution_percentage = 50
scene.render.dither_intensity = 0.0
scene.render.bake_margin = 2
scene.render.bake_bias = 0.0
scene.cycles.use_denoising = False
scene.cycles.samples = 10
scene.cycles.sampling_pattern = 'TABULATED_SOBOL'
scene.cycles.light_sampling_threshold = 0.0
scene.cycles.use_adaptive_sampling = False
scene.cycles.use_light_tree = False
scene.cycles.blur_glossy = 0.0
scene.cycles.volume_bounces = 1
scene.cycles.pixel_filter_type = 'GAUSSIAN'
scene.cycles.sample_clamp_indirect = 0.0
scene.view_settings.view_transform = 'Standard'
bpy.context.view_layer.update()

# ---- added for rendering (the .blend has no active camera and no usable light): camera, sun
cam_auto = bpy.data.cameras.new('AutoCamera')
cam_auto.lens = 50.0
cam_auto.sensor_width = 36.0
cam_auto.clip_end = 1000.0
ob_auto_camera = bpy.data.objects.new('AutoCamera', cam_auto)
scene.collection.objects.link(ob_auto_camera)
ob_auto_camera.location = (6.89573, -8.3236, 8.82763)
ob_auto_camera.rotation_euler = (1.09748, -7.21219e-08, 0.694738)
scene.camera = ob_auto_camera
light_auto_sun = bpy.data.lights.new('AutoSun', 'SUN')
light_auto_sun.energy = 3.0
light_auto_sun.angle = 0.0523599
ob_auto_sun = bpy.data.objects.new('AutoSun', light_auto_sun)
scene.collection.objects.link(ob_auto_sun)
ob_auto_sun.rotation_euler = (0.872665, 0.174533, 0.523599)
bpy.context.view_layer.update()
